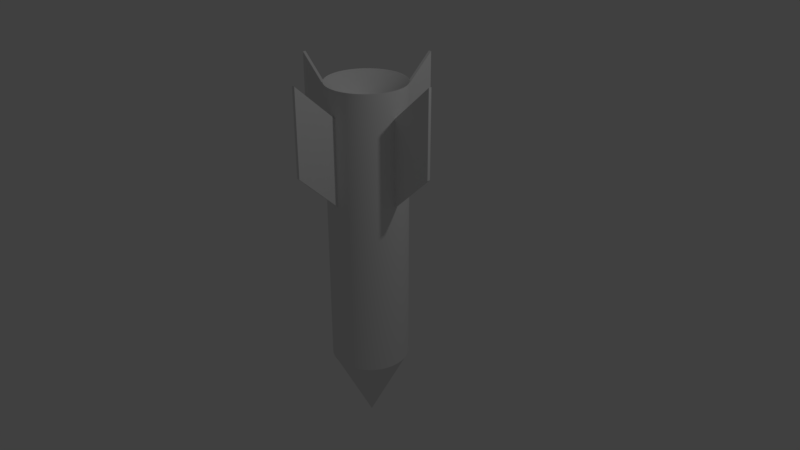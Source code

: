 # Source: missile.blend  (saved by Blender 2.79.0; exported with 4.5.12 LTS)
import bpy
from mathutils import Matrix  # noqa: F401  (used for matrix-valued properties, if any)

bpy.ops.wm.read_factory_settings(use_empty=True)
scene = bpy.context.scene
scene.name = 'Scene'

# ---- collections
col_collection_1 = bpy.data.collections.new('Collection 1'); scene.collection.children.link(col_collection_1)

# ---- world
world_world = bpy.data.worlds.new('World'); scene.world = world_world
world_world.color = (0.05088, 0.05088, 0.05088)
world_world.use_sun_shadow = False
world_world.sun_shadow_jitter_overblur = 0.0
world_world.cycles.sampling_method = 'MANUAL'

# ---- cameras
cam_camera = bpy.data.cameras.new('Camera')
cam_camera.clip_end = 100.0
cam_camera.lens = 35.0
cam_camera.sensor_width = 32.0
cam_camera.sensor_height = 18.0
cam_camera.ortho_scale = 7.314
cam_camera.dof.focus_distance = 0.0
cam_camera.dof.aperture_fstop = 128.0

# ---- lights
light_lamp = bpy.data.lights.new('Lamp', 'POINT')
light_lamp.transmission_factor = 0.0
light_lamp.cutoff_distance = 30.0
light_lamp.energy = 100.0
light_lamp.shadow_buffer_clip_start = 1.001
light_lamp.shadow_soft_size = 0.1
light_lamp.shadow_maximum_resolution = 0.006
light_lamp.use_absolute_resolution = True

# ---- meshes
me_cube_001 = bpy.data.meshes.new('Cube.001')
me_cube_001.from_pydata([(-0.3685, -1.0, -2.302), (-0.06776, -1.0, 0.02526), (-0.3685, 1.0, -2.302), (-0.06776, 1.0, 0.02526), (1.0, -1.0, -1.0), (1.0, -1.0, 1.0), (1.0, 1.0, -1.0), (1.0, 1.0, 1.0)], [], [(0, 1, 3, 2), (2, 3, 7, 6), (6, 7, 5, 4), (4, 5, 1, 0), (2, 6, 4, 0), (7, 3, 1, 5)])
me_cube_001.use_remesh_preserve_volume = False
me_cube_001.use_remesh_preserve_attributes = False
me_cube_001.use_mirror_vertex_groups = False
me_cube_001.update()
me_cone_001 = bpy.data.meshes.new('Cone.001')
me_cone_001.from_pydata([(0.0, 1.0, -1.0), (0.0, 0.0, 1.0), (0.01579, 0.9999, -1.0), (0.03157, 0.9995, -1.0), (0.04734, 0.9989, -1.0), (0.06311, 0.998, -1.0), (0.07885, 0.9969, -1.0), (0.09458, 0.9955, -1.0), (0.1103, 0.9939, -1.0), (0.126, 0.992, -1.0), (0.1416, 0.9899, -1.0), (0.1572, 0.9876, -1.0), (0.1728, 0.985, -1.0), (0.1883, 0.9821, -1.0), (0.2038, 0.979, -1.0), (0.2192, 0.9757, -1.0), (0.2346, 0.9721, -1.0), (0.2499, 0.9683, -1.0), (0.2652, 0.9642, -1.0), (0.2804, 0.9599, -1.0), (0.2955, 0.9554, -1.0), (0.3105, 0.9506, -1.0), (0.3255, 0.9455, -1.0), (0.3404, 0.9403, -1.0), (0.3552, 0.9348, -1.0), (0.3699, 0.9291, -1.0), (0.3845, 0.9231, -1.0), (0.399, 0.9169, -1.0), (0.4135, 0.9105, -1.0), (0.4278, 0.9039, -1.0), (0.442, 0.897, -1.0), (0.4561, 0.8899, -1.0), (0.4701, 0.8826, -1.0), (0.484, 0.8751, -1.0), (0.4977, 0.8673, -1.0), (0.5113, 0.8594, -1.0), (0.5249, 0.8512, -1.0), (0.5382, 0.8428, -1.0), (0.5515, 0.8342, -1.0), (0.5646, 0.8254, -1.0), (0.5775, 0.8164, -1.0), (0.5903, 0.8072, -1.0), (0.603, 0.7977, -1.0), (0.6155, 0.7881, -1.0), (0.6279, 0.7783, -1.0), (0.6401, 0.7683, -1.0), (0.6521, 0.7581, -1.0), (0.664, 0.7477, -1.0), (0.6758, 0.7371, -1.0), (0.6873, 0.7264, -1.0), (0.6987, 0.7154, -1.0), (0.7099, 0.7043, -1.0), (0.7209, 0.693, -1.0), (0.7318, 0.6815, -1.0), (0.7424, 0.6699, -1.0), (0.7529, 0.6581, -1.0), (0.7632, 0.6461, -1.0), (0.7733, 0.634, -1.0), (0.7832, 0.6217, -1.0), (0.793, 0.6093, -1.0), (0.8025, 0.5967, -1.0), (0.8118, 0.5839, -1.0), (0.8209, 0.5711, -1.0), (0.8298, 0.558, -1.0), (0.8385, 0.5449, -1.0), (0.847, 0.5316, -1.0), (0.8553, 0.5181, -1.0), (0.8634, 0.5046, -1.0), (0.8712, 0.4909, -1.0), (0.8789, 0.477, -1.0), (0.8863, 0.4631, -1.0), (0.8935, 0.4491, -1.0), (0.9005, 0.4349, -1.0), (0.9072, 0.4206, -1.0), (0.9138, 0.4063, -1.0), (0.9201, 0.3918, -1.0), (0.9261, 0.3772, -1.0), (0.932, 0.3625, -1.0), (0.9376, 0.3478, -1.0), (0.9429, 0.3329, -1.0), (0.9481, 0.318, -1.0), (0.953, 0.303, -1.0), (0.9577, 0.2879, -1.0), (0.9621, 0.2728, -1.0), (0.9663, 0.2575, -1.0), (0.9702, 0.2423, -1.0), (0.9739, 0.2269, -1.0), (0.9774, 0.2115, -1.0), (0.9806, 0.1961, -1.0), (0.9836, 0.1806, -1.0), (0.9863, 0.165, -1.0), (0.9888, 0.1494, -1.0), (0.991, 0.1338, -1.0), (0.993, 0.1181, -1.0), (0.9947, 0.1024, -1.0), (0.9962, 0.08672, -1.0), (0.9975, 0.07098, -1.0), (0.9985, 0.05523, -1.0), (0.9992, 0.03946, -1.0), (0.9997, 0.02368, -1.0), (1.0, 0.007894, -1.0), (1.0, -0.007892, -1.0), (0.9997, -0.02368, -1.0), (0.9992, -0.03946, -1.0), (0.9985, -0.05523, -1.0), (0.9975, -0.07098, -1.0), (0.9962, -0.08672, -1.0), (0.9947, -0.1024, -1.0), (0.993, -0.1181, -1.0), (0.991, -0.1338, -1.0), (0.9888, -0.1494, -1.0), (0.9863, -0.165, -1.0), (0.9836, -0.1806, -1.0), (0.9806, -0.1961, -1.0), (0.9774, -0.2115, -1.0), (0.9739, -0.2269, -1.0), (0.9702, -0.2423, -1.0), (0.9663, -0.2575, -1.0), (0.9621, -0.2728, -1.0), (0.9577, -0.2879, -1.0), (0.953, -0.303, -1.0), (0.9481, -0.318, -1.0), (0.9429, -0.3329, -1.0), (0.9376, -0.3478, -1.0), (0.932, -0.3625, -1.0), (0.9261, -0.3772, -1.0), (0.9201, -0.3918, -1.0), (0.9138, -0.4063, -1.0), (0.9072, -0.4206, -1.0), (0.9005, -0.4349, -1.0), (0.8935, -0.4491, -1.0), (0.8863, -0.4631, -1.0), (0.8789, -0.477, -1.0), (0.8712, -0.4909, -1.0), (0.8634, -0.5045, -1.0), (0.8553, -0.5181, -1.0), (0.847, -0.5316, -1.0), (0.8385, -0.5449, -1.0), (0.8298, -0.558, -1.0), (0.8209, -0.5711, -1.0), (0.8118, -0.5839, -1.0), (0.8025, -0.5967, -1.0), (0.793, -0.6093, -1.0), (0.7832, -0.6217, -1.0), (0.7733, -0.634, -1.0), (0.7632, -0.6461, -1.0), (0.7529, -0.6581, -1.0), (0.7424, -0.6699, -1.0), (0.7318, -0.6815, -1.0), (0.7209, -0.693, -1.0), (0.7099, -0.7043, -1.0), (0.6987, -0.7154, -1.0), (0.6873, -0.7264, -1.0), (0.6758, -0.7371, -1.0), (0.664, -0.7477, -1.0), (0.6521, -0.7581, -1.0), (0.6401, -0.7683, -1.0), (0.6279, -0.7783, -1.0), (0.6155, -0.7881, -1.0), (0.603, -0.7977, -1.0), (0.5903, -0.8072, -1.0), (0.5775, -0.8164, -1.0), (0.5646, -0.8254, -1.0), (0.5515, -0.8342, -1.0), (0.5382, -0.8428, -1.0), (0.5249, -0.8512, -1.0), (0.5114, -0.8594, -1.0), (0.4977, -0.8673, -1.0), (0.484, -0.8751, -1.0), (0.4701, -0.8826, -1.0), (0.4561, -0.8899, -1.0), (0.442, -0.897, -1.0), (0.4278, -0.9039, -1.0), (0.4135, -0.9105, -1.0), (0.399, -0.9169, -1.0), (0.3845, -0.9231, -1.0), (0.3699, -0.9291, -1.0), (0.3552, -0.9348, -1.0), (0.3404, -0.9403, -1.0), (0.3255, -0.9455, -1.0), (0.3105, -0.9506, -1.0), (0.2955, -0.9554, -1.0), (0.2804, -0.9599, -1.0), (0.2652, -0.9642, -1.0), (0.2499, -0.9683, -1.0), (0.2346, -0.9721, -1.0), (0.2192, -0.9757, -1.0), (0.2038, -0.979, -1.0), (0.1883, -0.9821, -1.0), (0.1728, -0.985, -1.0), (0.1572, -0.9876, -1.0), (0.1416, -0.9899, -1.0), (0.126, -0.992, -1.0), (0.1103, -0.9939, -1.0), (0.09458, -0.9955, -1.0), (0.07885, -0.9969, -1.0), (0.06311, -0.998, -1.0), (0.04735, -0.9989, -1.0), (0.03157, -0.9995, -1.0), (0.01579, -0.9999, -1.0), (2.058e-06, -1.0, -1.0), (-0.01578, -0.9999, -1.0), (-0.03157, -0.9995, -1.0), (-0.04734, -0.9989, -1.0), (-0.0631, -0.998, -1.0), (-0.07885, -0.9969, -1.0), (-0.09458, -0.9955, -1.0), (-0.1103, -0.9939, -1.0), (-0.126, -0.992, -1.0), (-0.1416, -0.9899, -1.0), (-0.1572, -0.9876, -1.0), (-0.1728, -0.985, -1.0), (-0.1883, -0.9821, -1.0), (-0.2038, -0.979, -1.0), (-0.2192, -0.9757, -1.0), (-0.2346, -0.9721, -1.0), (-0.2499, -0.9683, -1.0), (-0.2652, -0.9642, -1.0), (-0.2804, -0.9599, -1.0), (-0.2955, -0.9554, -1.0), (-0.3105, -0.9506, -1.0), (-0.3255, -0.9455, -1.0), (-0.3404, -0.9403, -1.0), (-0.3552, -0.9348, -1.0), (-0.3699, -0.9291, -1.0), (-0.3845, -0.9231, -1.0), (-0.399, -0.9169, -1.0), (-0.4135, -0.9105, -1.0), (-0.4278, -0.9039, -1.0), (-0.442, -0.897, -1.0), (-0.4561, -0.8899, -1.0), (-0.4701, -0.8826, -1.0), (-0.484, -0.8751, -1.0), (-0.4977, -0.8673, -1.0), (-0.5113, -0.8594, -1.0), (-0.5249, -0.8512, -1.0), (-0.5382, -0.8428, -1.0), (-0.5515, -0.8342, -1.0), (-0.5646, -0.8254, -1.0), (-0.5775, -0.8164, -1.0), (-0.5903, -0.8072, -1.0), (-0.603, -0.7977, -1.0), (-0.6155, -0.7881, -1.0), (-0.6279, -0.7783, -1.0), (-0.6401, -0.7683, -1.0), (-0.6521, -0.7581, -1.0), (-0.664, -0.7477, -1.0), (-0.6757, -0.7371, -1.0), (-0.6873, -0.7264, -1.0), (-0.6987, -0.7154, -1.0), (-0.7099, -0.7043, -1.0), (-0.7209, -0.693, -1.0), (-0.7318, -0.6816, -1.0), (-0.7424, -0.6699, -1.0), (-0.7529, -0.6581, -1.0), (-0.7632, -0.6461, -1.0), (-0.7733, -0.634, -1.0), (-0.7832, -0.6217, -1.0), (-0.793, -0.6093, -1.0), (-0.8025, -0.5967, -1.0), (-0.8118, -0.5839, -1.0), (-0.8209, -0.5711, -1.0), (-0.8298, -0.558, -1.0), (-0.8385, -0.5449, -1.0), (-0.847, -0.5316, -1.0), (-0.8553, -0.5181, -1.0), (-0.8634, -0.5046, -1.0), (-0.8712, -0.4909, -1.0), (-0.8789, -0.477, -1.0), (-0.8863, -0.4631, -1.0), (-0.8935, -0.4491, -1.0), (-0.9005, -0.4349, -1.0), (-0.9072, -0.4206, -1.0), (-0.9138, -0.4063, -1.0), (-0.9201, -0.3918, -1.0), (-0.9261, -0.3772, -1.0), (-0.932, -0.3625, -1.0), (-0.9376, -0.3478, -1.0), (-0.9429, -0.3329, -1.0), (-0.9481, -0.318, -1.0), (-0.953, -0.303, -1.0), (-0.9577, -0.2879, -1.0), (-0.9621, -0.2728, -1.0), (-0.9663, -0.2575, -1.0), (-0.9702, -0.2423, -1.0), (-0.9739, -0.2269, -1.0), (-0.9774, -0.2115, -1.0), (-0.9806, -0.1961, -1.0), (-0.9836, -0.1805, -1.0), (-0.9863, -0.165, -1.0), (-0.9888, -0.1494, -1.0), (-0.991, -0.1338, -1.0), (-0.993, -0.1181, -1.0), (-0.9947, -0.1024, -1.0), (-0.9962, -0.08671, -1.0), (-0.9975, -0.07097, -1.0), (-0.9985, -0.05522, -1.0), (-0.9992, -0.03945, -1.0), (-0.9997, -0.02367, -1.0), (-1.0, -0.007886, -1.0), (-1.0, 0.007901, -1.0), (-0.9997, 0.02369, -1.0), (-0.9992, 0.03947, -1.0), (-0.9985, 0.05523, -1.0), (-0.9975, 0.07099, -1.0), (-0.9962, 0.08673, -1.0), (-0.9947, 0.1024, -1.0), (-0.993, 0.1181, -1.0), (-0.991, 0.1338, -1.0), (-0.9888, 0.1494, -1.0), (-0.9863, 0.165, -1.0), (-0.9836, 0.1806, -1.0), (-0.9806, 0.1961, -1.0), (-0.9774, 0.2115, -1.0), (-0.9739, 0.2269, -1.0), (-0.9702, 0.2423, -1.0), (-0.9663, 0.2576, -1.0), (-0.9621, 0.2728, -1.0), (-0.9577, 0.2879, -1.0), (-0.953, 0.303, -1.0), (-0.9481, 0.318, -1.0), (-0.9429, 0.333, -1.0), (-0.9376, 0.3478, -1.0), (-0.932, 0.3626, -1.0), (-0.9261, 0.3772, -1.0), (-0.9201, 0.3918, -1.0), (-0.9138, 0.4063, -1.0), (-0.9072, 0.4206, -1.0), (-0.9005, 0.4349, -1.0), (-0.8935, 0.4491, -1.0), (-0.8863, 0.4631, -1.0), (-0.8789, 0.4771, -1.0), (-0.8712, 0.4909, -1.0), (-0.8634, 0.5046, -1.0), (-0.8553, 0.5181, -1.0), (-0.847, 0.5316, -1.0), (-0.8385, 0.5449, -1.0), (-0.8298, 0.558, -1.0), (-0.8209, 0.5711, -1.0), (-0.8118, 0.584, -1.0), (-0.8025, 0.5967, -1.0), (-0.7929, 0.6093, -1.0), (-0.7832, 0.6217, -1.0), (-0.7733, 0.634, -1.0), (-0.7632, 0.6462, -1.0), (-0.7529, 0.6581, -1.0), (-0.7424, 0.6699, -1.0), (-0.7318, 0.6816, -1.0), (-0.7209, 0.693, -1.0), (-0.7099, 0.7043, -1.0), (-0.6987, 0.7154, -1.0), (-0.6873, 0.7264, -1.0), (-0.6757, 0.7371, -1.0), (-0.664, 0.7477, -1.0), (-0.6521, 0.7581, -1.0), (-0.6401, 0.7683, -1.0), (-0.6279, 0.7783, -1.0), (-0.6155, 0.7881, -1.0), (-0.603, 0.7977, -1.0), (-0.5903, 0.8072, -1.0), (-0.5775, 0.8164, -1.0), (-0.5645, 0.8254, -1.0), (-0.5514, 0.8342, -1.0), (-0.5382, 0.8428, -1.0), (-0.5248, 0.8512, -1.0), (-0.5113, 0.8594, -1.0), (-0.4977, 0.8673, -1.0), (-0.4839, 0.8751, -1.0), (-0.4701, 0.8826, -1.0), (-0.4561, 0.8899, -1.0), (-0.442, 0.897, -1.0), (-0.4278, 0.9039, -1.0), (-0.4134, 0.9105, -1.0), (-0.399, 0.9169, -1.0), (-0.3845, 0.9231, -1.0), (-0.3699, 0.9291, -1.0), (-0.3551, 0.9348, -1.0), (-0.3403, 0.9403, -1.0), (-0.3255, 0.9456, -1.0), (-0.3105, 0.9506, -1.0), (-0.2954, 0.9554, -1.0), (-0.2803, 0.9599, -1.0), (-0.2651, 0.9642, -1.0), (-0.2499, 0.9683, -1.0), (-0.2346, 0.9721, -1.0), (-0.2192, 0.9757, -1.0), (-0.2038, 0.979, -1.0), (-0.1883, 0.9821, -1.0), (-0.1728, 0.985, -1.0), (-0.1572, 0.9876, -1.0), (-0.1416, 0.9899, -1.0), (-0.1259, 0.992, -1.0), (-0.1103, 0.9939, -1.0), (-0.09455, 0.9955, -1.0), (-0.07882, 0.9969, -1.0), (-0.06308, 0.998, -1.0), (-0.04731, 0.9989, -1.0), (-0.03154, 0.9995, -1.0), (-0.01576, 0.9999, -1.0)], [], [(0, 1, 2), (2, 1, 3), (3, 1, 4), (4, 1, 5), (5, 1, 6), (6, 1, 7), (7, 1, 8), (8, 1, 9), (9, 1, 10), (10, 1, 11), (11, 1, 12), (12, 1, 13), (13, 1, 14), (14, 1, 15), (15, 1, 16), (16, 1, 17), (17, 1, 18), (18, 1, 19), (19, 1, 20), (20, 1, 21), (21, 1, 22), (22, 1, 23), (23, 1, 24), (24, 1, 25), (25, 1, 26), (26, 1, 27), (27, 1, 28), (28, 1, 29), (29, 1, 30), (30, 1, 31), (31, 1, 32), (32, 1, 33), (33, 1, 34), (34, 1, 35), (35, 1, 36), (36, 1, 37), (37, 1, 38), (38, 1, 39), (39, 1, 40), (40, 1, 41), (41, 1, 42), (42, 1, 43), (43, 1, 44), (44, 1, 45), (45, 1, 46), (46, 1, 47), (47, 1, 48), (48, 1, 49), (49, 1, 50), (50, 1, 51), (51, 1, 52), (52, 1, 53), (53, 1, 54), (54, 1, 55), (55, 1, 56), (56, 1, 57), (57, 1, 58), (58, 1, 59), (59, 1, 60), (60, 1, 61), (61, 1, 62), (62, 1, 63), (63, 1, 64), (64, 1, 65), (65, 1, 66), (66, 1, 67), (67, 1, 68), (68, 1, 69), (69, 1, 70), (70, 1, 71), (71, 1, 72), (72, 1, 73), (73, 1, 74), (74, 1, 75), (75, 1, 76), (76, 1, 77), (77, 1, 78), (78, 1, 79), (79, 1, 80), (80, 1, 81), (81, 1, 82), (82, 1, 83), (83, 1, 84), (84, 1, 85), (85, 1, 86), (86, 1, 87), (87, 1, 88), (88, 1, 89), (89, 1, 90), (90, 1, 91), (91, 1, 92), (92, 1, 93), (93, 1, 94), (94, 1, 95), (95, 1, 96), (96, 1, 97), (97, 1, 98), (98, 1, 99), (99, 1, 100), (100, 1, 101), (101, 1, 102), (102, 1, 103), (103, 1, 104), (104, 1, 105), (105, 1, 106), (106, 1, 107), (107, 1, 108), (108, 1, 109), (109, 1, 110), (110, 1, 111), (111, 1, 112), (112, 1, 113), (113, 1, 114), (114, 1, 115), (115, 1, 116), (116, 1, 117), (117, 1, 118), (118, 1, 119), (119, 1, 120), (120, 1, 121), (121, 1, 122), (122, 1, 123), (123, 1, 124), (124, 1, 125), (125, 1, 126), (126, 1, 127), (127, 1, 128), (128, 1, 129), (129, 1, 130), (130, 1, 131), (131, 1, 132), (132, 1, 133), (133, 1, 134), (134, 1, 135), (135, 1, 136), (136, 1, 137), (137, 1, 138), (138, 1, 139), (139, 1, 140), (140, 1, 141), (141, 1, 142), (142, 1, 143), (143, 1, 144), (144, 1, 145), (145, 1, 146), (146, 1, 147), (147, 1, 148), (148, 1, 149), (149, 1, 150), (150, 1, 151), (151, 1, 152), (152, 1, 153), (153, 1, 154), (154, 1, 155), (155, 1, 156), (156, 1, 157), (157, 1, 158), (158, 1, 159), (159, 1, 160), (160, 1, 161), (161, 1, 162), (162, 1, 163), (163, 1, 164), (164, 1, 165), (165, 1, 166), (166, 1, 167), (167, 1, 168), (168, 1, 169), (169, 1, 170), (170, 1, 171), (171, 1, 172), (172, 1, 173), (173, 1, 174), (174, 1, 175), (175, 1, 176), (176, 1, 177), (177, 1, 178), (178, 1, 179), (179, 1, 180), (180, 1, 181), (181, 1, 182), (182, 1, 183), (183, 1, 184), (184, 1, 185), (185, 1, 186), (186, 1, 187), (187, 1, 188), (188, 1, 189), (189, 1, 190), (190, 1, 191), (191, 1, 192), (192, 1, 193), (193, 1, 194), (194, 1, 195), (195, 1, 196), (196, 1, 197), (197, 1, 198), (198, 1, 199), (199, 1, 200), (200, 1, 201), (201, 1, 202), (202, 1, 203), (203, 1, 204), (204, 1, 205), (205, 1, 206), (206, 1, 207), (207, 1, 208), (208, 1, 209), (209, 1, 210), (210, 1, 211), (211, 1, 212), (212, 1, 213), (213, 1, 214), (214, 1, 215), (215, 1, 216), (216, 1, 217), (217, 1, 218), (218, 1, 219), (219, 1, 220), (220, 1, 221), (221, 1, 222), (222, 1, 223), (223, 1, 224), (224, 1, 225), (225, 1, 226), (226, 1, 227), (227, 1, 228), (228, 1, 229), (229, 1, 230), (230, 1, 231), (231, 1, 232), (232, 1, 233), (233, 1, 234), (234, 1, 235), (235, 1, 236), (236, 1, 237), (237, 1, 238), (238, 1, 239), (239, 1, 240), (240, 1, 241), (241, 1, 242), (242, 1, 243), (243, 1, 244), (244, 1, 245), (245, 1, 246), (246, 1, 247), (247, 1, 248), (248, 1, 249), (249, 1, 250), (250, 1, 251), (251, 1, 252), (252, 1, 253), (253, 1, 254), (254, 1, 255), (255, 1, 256), (256, 1, 257), (257, 1, 258), (258, 1, 259), (259, 1, 260), (260, 1, 261), (261, 1, 262), (262, 1, 263), (263, 1, 264), (264, 1, 265), (265, 1, 266), (266, 1, 267), (267, 1, 268), (268, 1, 269), (269, 1, 270), (270, 1, 271), (271, 1, 272), (272, 1, 273), (273, 1, 274), (274, 1, 275), (275, 1, 276), (276, 1, 277), (277, 1, 278), (278, 1, 279), (279, 1, 280), (280, 1, 281), (281, 1, 282), (282, 1, 283), (283, 1, 284), (284, 1, 285), (285, 1, 286), (286, 1, 287), (287, 1, 288), (288, 1, 289), (289, 1, 290), (290, 1, 291), (291, 1, 292), (292, 1, 293), (293, 1, 294), (294, 1, 295), (295, 1, 296), (296, 1, 297), (297, 1, 298), (298, 1, 299), (299, 1, 300), (300, 1, 301), (301, 1, 302), (302, 1, 303), (303, 1, 304), (304, 1, 305), (305, 1, 306), (306, 1, 307), (307, 1, 308), (308, 1, 309), (309, 1, 310), (310, 1, 311), (311, 1, 312), (312, 1, 313), (313, 1, 314), (314, 1, 315), (315, 1, 316), (316, 1, 317), (317, 1, 318), (318, 1, 319), (319, 1, 320), (320, 1, 321), (321, 1, 322), (322, 1, 323), (323, 1, 324), (324, 1, 325), (325, 1, 326), (326, 1, 327), (327, 1, 328), (328, 1, 329), (329, 1, 330), (330, 1, 331), (331, 1, 332), (332, 1, 333), (333, 1, 334), (334, 1, 335), (335, 1, 336), (336, 1, 337), (337, 1, 338), (338, 1, 339), (339, 1, 340), (340, 1, 341), (341, 1, 342), (342, 1, 343), (343, 1, 344), (344, 1, 345), (345, 1, 346), (346, 1, 347), (347, 1, 348), (348, 1, 349), (349, 1, 350), (350, 1, 351), (351, 1, 352), (352, 1, 353), (353, 1, 354), (354, 1, 355), (355, 1, 356), (356, 1, 357), (357, 1, 358), (358, 1, 359), (359, 1, 360), (360, 1, 361), (361, 1, 362), (362, 1, 363), (363, 1, 364), (364, 1, 365), (365, 1, 366), (366, 1, 367), (367, 1, 368), (368, 1, 369), (369, 1, 370), (370, 1, 371), (371, 1, 372), (372, 1, 373), (373, 1, 374), (374, 1, 375), (375, 1, 376), (376, 1, 377), (377, 1, 378), (378, 1, 379), (379, 1, 380), (380, 1, 381), (381, 1, 382), (382, 1, 383), (383, 1, 384), (384, 1, 385), (385, 1, 386), (386, 1, 387), (387, 1, 388), (388, 1, 389), (389, 1, 390), (390, 1, 391), (391, 1, 392), (392, 1, 393), (393, 1, 394), (394, 1, 395), (395, 1, 396), (396, 1, 397), (397, 1, 398), (398, 1, 0), (0, 2, 3, 4, 5, 6, 7, 8, 9, 10, 11, 12, 13, 14, 15, 16, 17, 18, 19, 20, 21, 22, 23, 24, 25, 26, 27, 28, 29, 30, 31, 32, 33, 34, 35, 36, 37, 38, 39, 40, 41, 42, 43, 44, 45, 46, 47, 48, 49, 50, 51, 52, 53, 54, 55, 56, 57, 58, 59, 60, 61, 62, 63, 64, 65, 66, 67, 68, 69, 70, 71, 72, 73, 74, 75, 76, 77, 78, 79, 80, 81, 82, 83, 84, 85, 86, 87, 88, 89, 90, 91, 92, 93, 94, 95, 96, 97, 98, 99, 100, 101, 102, 103, 104, 105, 106, 107, 108, 109, 110, 111, 112, 113, 114, 115, 116, 117, 118, 119, 120, 121, 122, 123, 124, 125, 126, 127, 128, 129, 130, 131, 132, 133, 134, 135, 136, 137, 138, 139, 140, 141, 142, 143, 144, 145, 146, 147, 148, 149, 150, 151, 152, 153, 154, 155, 156, 157, 158, 159, 160, 161, 162, 163, 164, 165, 166, 167, 168, 169, 170, 171, 172, 173, 174, 175, 176, 177, 178, 179, 180, 181, 182, 183, 184, 185, 186, 187, 188, 189, 190, 191, 192, 193, 194, 195, 196, 197, 198, 199, 200, 201, 202, 203, 204, 205, 206, 207, 208, 209, 210, 211, 212, 213, 214, 215, 216, 217, 218, 219, 220, 221, 222, 223, 224, 225, 226, 227, 228, 229, 230, 231, 232, 233, 234, 235, 236, 237, 238, 239, 240, 241, 242, 243, 244, 245, 246, 247, 248, 249, 250, 251, 252, 253, 254, 255, 256, 257, 258, 259, 260, 261, 262, 263, 264, 265, 266, 267, 268, 269, 270, 271, 272, 273, 274, 275, 276, 277, 278, 279, 280, 281, 282, 283, 284, 285, 286, 287, 288, 289, 290, 291, 292, 293, 294, 295, 296, 297, 298, 299, 300, 301, 302, 303, 304, 305, 306, 307, 308, 309, 310, 311, 312, 313, 314, 315, 316, 317, 318, 319, 320, 321, 322, 323, 324, 325, 326, 327, 328, 329, 330, 331, 332, 333, 334, 335, 336, 337, 338, 339, 340, 341, 342, 343, 344, 345, 346, 347, 348, 349, 350, 351, 352, 353, 354, 355, 356, 357, 358, 359, 360, 361, 362, 363, 364, 365, 366, 367, 368, 369, 370, 371, 372, 373, 374, 375, 376, 377, 378, 379, 380, 381, 382, 383, 384, 385, 386, 387, 388, 389, 390, 391, 392, 393, 394, 395, 396, 397, 398)])
me_cone_001.use_remesh_preserve_volume = False
me_cone_001.use_remesh_preserve_attributes = False
me_cone_001.use_mirror_vertex_groups = False
me_cone_001.update()
me_cylinder = bpy.data.meshes.new('Cylinder')
me_cylinder.from_pydata([(0.0, 1.0, -1.0), (-1.351e-05, -0.7734, 0.5865), (0.01579, 0.9999, -1.0), (-0.01221, -0.7733, 0.5865), (0.03157, 0.9995, -1.0), (-0.02441, -0.773, 0.5865), (0.04734, 0.9989, -1.0), (-0.03661, -0.7725, 0.5865), (0.06311, 0.998, -1.0), (-0.0488, -0.7718, 0.5865), (0.07885, 0.9969, -1.0), (-0.06099, -0.771, 0.5865), (0.09458, 0.9955, -1.0), (-0.07315, -0.7699, 0.5865), (0.1103, 0.9939, -1.0), (-0.08529, -0.7687, 0.5865), (0.126, 0.992, -1.0), (-0.09741, -0.7672, 0.5865), (0.1416, 0.9899, -1.0), (-0.1095, -0.7656, 0.5865), (0.1572, 0.9876, -1.0), (-0.1216, -0.7638, 0.5865), (0.1728, 0.985, -1.0), (-0.1336, -0.7617, 0.5865), (0.1883, 0.9821, -1.0), (-0.1456, -0.7595, 0.5865), (0.2038, 0.979, -1.0), (-0.1576, -0.7571, 0.5865), (0.2192, 0.9757, -1.0), (-0.1695, -0.7546, 0.5865), (0.2346, 0.9721, -1.0), (-0.1814, -0.7518, 0.5865), (0.2499, 0.9683, -1.0), (-0.1933, -0.7488, 0.5865), (0.2652, 0.9642, -1.0), (-0.2051, -0.7457, 0.5865), (0.2804, 0.9599, -1.0), (-0.2168, -0.7424, 0.5865), (0.2955, 0.9554, -1.0), (-0.2285, -0.7388, 0.5865), (0.3105, 0.9506, -1.0), (-0.2401, -0.7351, 0.5865), (0.3255, 0.9455, -1.0), (-0.2517, -0.7313, 0.5865), (0.3404, 0.9403, -1.0), (-0.2632, -0.7272, 0.5865), (0.3552, 0.9348, -1.0), (-0.2747, -0.7229, 0.5865), (0.3699, 0.9291, -1.0), (-0.2861, -0.7185, 0.5865), (0.3845, 0.9231, -1.0), (-0.2974, -0.7139, 0.5865), (0.399, 0.9169, -1.0), (-0.3086, -0.7091, 0.5865), (0.4135, 0.9105, -1.0), (-0.3198, -0.7042, 0.5865), (0.4278, 0.9039, -1.0), (-0.3308, -0.699, 0.5865), (0.442, 0.897, -1.0), (-0.3418, -0.6937, 0.5865), (0.4561, 0.8899, -1.0), (-0.3527, -0.6882, 0.5865), (0.4701, 0.8826, -1.0), (-0.3636, -0.6826, 0.5865), (0.484, 0.8751, -1.0), (-0.3743, -0.6768, 0.5865), (0.4977, 0.8673, -1.0), (-0.3849, -0.6708, 0.5865), (0.5113, 0.8594, -1.0), (-0.3955, -0.6646, 0.5865), (0.5249, 0.8512, -1.0), (-0.4059, -0.6583, 0.5865), (0.5382, 0.8428, -1.0), (-0.4162, -0.6518, 0.5865), (0.5515, 0.8342, -1.0), (-0.4265, -0.6451, 0.5865), (0.5646, 0.8254, -1.0), (-0.4366, -0.6383, 0.5865), (0.5775, 0.8164, -1.0), (-0.4466, -0.6314, 0.5865), (0.5903, 0.8072, -1.0), (-0.4565, -0.6242, 0.5865), (0.603, 0.7977, -1.0), (-0.4663, -0.6169, 0.5865), (0.6155, 0.7881, -1.0), (-0.476, -0.6095, 0.5865), (0.6279, 0.7783, -1.0), (-0.4856, -0.6019, 0.5865), (0.6401, 0.7683, -1.0), (-0.495, -0.5942, 0.5865), (0.6521, 0.7581, -1.0), (-0.5043, -0.5863, 0.5865), (0.664, 0.7477, -1.0), (-0.5135, -0.5783, 0.5865), (0.6758, 0.7371, -1.0), (-0.5226, -0.5701, 0.5865), (0.6873, 0.7264, -1.0), (-0.5315, -0.5618, 0.5865), (0.6987, 0.7154, -1.0), (-0.5403, -0.5533, 0.5865), (0.7099, 0.7043, -1.0), (-0.549, -0.5447, 0.5865), (0.7209, 0.693, -1.0), (-0.5575, -0.536, 0.5865), (0.7318, 0.6815, -1.0), (-0.5659, -0.5271, 0.5865), (0.7424, 0.6699, -1.0), (-0.5742, -0.5181, 0.5865), (0.7529, 0.6581, -1.0), (-0.5823, -0.509, 0.5865), (0.7632, 0.6461, -1.0), (-0.5903, -0.4997, 0.5865), (0.7733, 0.634, -1.0), (-0.5981, -0.4903, 0.5865), (0.7832, 0.6217, -1.0), (-0.6057, -0.4808, 0.5865), (0.793, 0.6093, -1.0), (-0.6132, -0.4712, 0.5865), (0.8025, 0.5967, -1.0), (-0.6206, -0.4615, 0.5865), (0.8118, 0.5839, -1.0), (-0.6278, -0.4516, 0.5865), (0.8209, 0.5711, -1.0), (-0.6349, -0.4416, 0.5865), (0.8298, 0.558, -1.0), (-0.6418, -0.4316, 0.5865), (0.8385, 0.5449, -1.0), (-0.6485, -0.4214, 0.5865), (0.847, 0.5316, -1.0), (-0.6551, -0.4111, 0.5865), (0.8553, 0.5181, -1.0), (-0.6615, -0.4007, 0.5865), (0.8634, 0.5046, -1.0), (-0.6677, -0.3902, 0.5865), (0.8712, 0.4909, -1.0), (-0.6738, -0.3796, 0.5865), (0.8789, 0.477, -1.0), (-0.6797, -0.3689, 0.5865), (0.8863, 0.4631, -1.0), (-0.6854, -0.3582, 0.5865), (0.8935, 0.4491, -1.0), (-0.691, -0.3473, 0.5865), (0.9005, 0.4349, -1.0), (-0.6964, -0.3363, 0.5865), (0.9072, 0.4206, -1.0), (-0.7016, -0.3253, 0.5865), (0.9138, 0.4063, -1.0), (-0.7067, -0.3142, 0.5865), (0.9201, 0.3918, -1.0), (-0.7115, -0.303, 0.5865), (0.9261, 0.3772, -1.0), (-0.7162, -0.2917, 0.5865), (0.932, 0.3625, -1.0), (-0.7208, -0.2804, 0.5865), (0.9376, 0.3478, -1.0), (-0.7251, -0.269, 0.5865), (0.9429, 0.3329, -1.0), (-0.7292, -0.2575, 0.5865), (0.9481, 0.318, -1.0), (-0.7332, -0.2459, 0.5865), (0.953, 0.303, -1.0), (-0.737, -0.2343, 0.5865), (0.9577, 0.2879, -1.0), (-0.7406, -0.2227, 0.5865), (0.9621, 0.2728, -1.0), (-0.744, -0.211, 0.5865), (0.9663, 0.2575, -1.0), (-0.7473, -0.1992, 0.5865), (0.9702, 0.2423, -1.0), (-0.7503, -0.1874, 0.5865), (0.9739, 0.2269, -1.0), (-0.7532, -0.1755, 0.5865), (0.9774, 0.2115, -1.0), (-0.7559, -0.1636, 0.5865), (0.9806, 0.1961, -1.0), (-0.7584, -0.1516, 0.5865), (0.9836, 0.1806, -1.0), (-0.7607, -0.1396, 0.5865), (0.9863, 0.165, -1.0), (-0.7628, -0.1276, 0.5865), (0.9888, 0.1494, -1.0), (-0.7647, -0.1156, 0.5865), (0.991, 0.1338, -1.0), (-0.7664, -0.1035, 0.5865), (0.993, 0.1181, -1.0), (-0.768, -0.09136, 0.5865), (0.9947, 0.1024, -1.0), (-0.7693, -0.07922, 0.5865), (0.9962, 0.08672, -1.0), (-0.7705, -0.06707, 0.5865), (0.9975, 0.07098, -1.0), (-0.7714, -0.0549, 0.5865), (0.9985, 0.05523, -1.0), (-0.7722, -0.04271, 0.5865), (0.9992, 0.03946, -1.0), (-0.7728, -0.03052, 0.5865), (0.9997, 0.02368, -1.0), (-0.7732, -0.01831, 0.5865), (1.0, 0.007894, -1.0), (-0.7733, -0.006103, 0.5865), (1.0, -0.007892, -1.0), (-0.7733, 0.006102, 0.5865), (0.9997, -0.02368, -1.0), (-0.7732, 0.01831, 0.5865), (0.9992, -0.03946, -1.0), (-0.7728, 0.03051, 0.5865), (0.9985, -0.05523, -1.0), (-0.7722, 0.04271, 0.5865), (0.9975, -0.07098, -1.0), (-0.7714, 0.05489, 0.5865), (0.9962, -0.08672, -1.0), (-0.7705, 0.06706, 0.5865), (0.9947, -0.1024, -1.0), (-0.7693, 0.07922, 0.5865), (0.993, -0.1181, -1.0), (-0.768, 0.09135, 0.5865), (0.991, -0.1338, -1.0), (-0.7664, 0.1035, 0.5865), (0.9888, -0.1494, -1.0), (-0.7647, 0.1156, 0.5865), (0.9863, -0.165, -1.0), (-0.7628, 0.1276, 0.5865), (0.9836, -0.1806, -1.0), (-0.7607, 0.1396, 0.5865), (0.9806, -0.1961, -1.0), (-0.7584, 0.1516, 0.5865), (0.9774, -0.2115, -1.0), (-0.7559, 0.1636, 0.5865), (0.9739, -0.2269, -1.0), (-0.7532, 0.1755, 0.5865), (0.9702, -0.2423, -1.0), (-0.7503, 0.1874, 0.5865), (0.9663, -0.2575, -1.0), (-0.7473, 0.1992, 0.5865), (0.9621, -0.2728, -1.0), (-0.744, 0.211, 0.5865), (0.9577, -0.2879, -1.0), (-0.7406, 0.2227, 0.5865), (0.953, -0.303, -1.0), (-0.737, 0.2343, 0.5865), (0.9481, -0.318, -1.0), (-0.7332, 0.2459, 0.5865), (0.9429, -0.3329, -1.0), (-0.7292, 0.2575, 0.5865), (0.9376, -0.3478, -1.0), (-0.7251, 0.269, 0.5865), (0.932, -0.3625, -1.0), (-0.7208, 0.2804, 0.5865), (0.9261, -0.3772, -1.0), (-0.7162, 0.2917, 0.5865), (0.9201, -0.3918, -1.0), (-0.7115, 0.303, 0.5865), (0.9138, -0.4063, -1.0), (-0.7067, 0.3142, 0.5865), (0.9072, -0.4206, -1.0), (-0.7016, 0.3253, 0.5865), (0.9005, -0.4349, -1.0), (-0.6964, 0.3363, 0.5865), (0.8935, -0.4491, -1.0), (-0.691, 0.3473, 0.5865), (0.8863, -0.4631, -1.0), (-0.6854, 0.3582, 0.5865), (0.8789, -0.477, -1.0), (-0.6797, 0.3689, 0.5865), (0.8712, -0.4909, -1.0), (-0.6738, 0.3796, 0.5865), (0.8634, -0.5045, -1.0), (-0.6677, 0.3902, 0.5865), (0.8553, -0.5181, -1.0), (-0.6615, 0.4007, 0.5865), (0.847, -0.5316, -1.0), (-0.6551, 0.4111, 0.5865), (0.8385, -0.5449, -1.0), (-0.6485, 0.4214, 0.5865), (0.8298, -0.558, -1.0), (-0.6418, 0.4316, 0.5865), (0.8209, -0.5711, -1.0), (-0.6349, 0.4416, 0.5865), (0.8118, -0.5839, -1.0), (-0.6278, 0.4516, 0.5865), (0.8025, -0.5967, -1.0), (-0.6206, 0.4615, 0.5865), (0.793, -0.6093, -1.0), (-0.6132, 0.4712, 0.5865), (0.7832, -0.6217, -1.0), (-0.6057, 0.4808, 0.5865), (0.7733, -0.634, -1.0), (-0.5981, 0.4903, 0.5865), (0.7632, -0.6461, -1.0), (-0.5903, 0.4997, 0.5865), (0.7529, -0.6581, -1.0), (-0.5823, 0.509, 0.5865), (0.7424, -0.6699, -1.0), (-0.5742, 0.5181, 0.5865), (0.7318, -0.6815, -1.0), (-0.5659, 0.5271, 0.5865), (0.7209, -0.693, -1.0), (-0.5575, 0.536, 0.5865), (0.7099, -0.7043, -1.0), (-0.549, 0.5447, 0.5865), (0.6987, -0.7154, -1.0), (-0.5403, 0.5533, 0.5865), (0.6873, -0.7264, -1.0), (-0.5315, 0.5618, 0.5865), (0.6758, -0.7371, -1.0), (-0.5226, 0.5701, 0.5865), (0.664, -0.7477, -1.0), (-0.5135, 0.5783, 0.5865), (0.6521, -0.7581, -1.0), (-0.5044, 0.5863, 0.5865), (0.6401, -0.7683, -1.0), (-0.495, 0.5942, 0.5865), (0.6279, -0.7783, -1.0), (-0.4856, 0.6019, 0.5865), (0.6155, -0.7881, -1.0), (-0.476, 0.6095, 0.5865), (0.603, -0.7977, -1.0), (-0.4663, 0.6169, 0.5865), (0.5903, -0.8072, -1.0), (-0.4565, 0.6242, 0.5865), (0.5775, -0.8164, -1.0), (-0.4466, 0.6314, 0.5865), (0.5646, -0.8254, -1.0), (-0.4366, 0.6383, 0.5865), (0.5515, -0.8342, -1.0), (-0.4265, 0.6451, 0.5865), (0.5382, -0.8428, -1.0), (-0.4162, 0.6518, 0.5865), (0.5249, -0.8512, -1.0), (-0.4059, 0.6583, 0.5865), (0.5114, -0.8594, -1.0), (-0.3955, 0.6646, 0.5865), (0.4977, -0.8673, -1.0), (-0.3849, 0.6708, 0.5865), (0.484, -0.8751, -1.0), (-0.3743, 0.6768, 0.5865), (0.4701, -0.8826, -1.0), (-0.3636, 0.6826, 0.5865), (0.4561, -0.8899, -1.0), (-0.3527, 0.6882, 0.5865), (0.442, -0.897, -1.0), (-0.3418, 0.6937, 0.5865), (0.4278, -0.9039, -1.0), (-0.3308, 0.699, 0.5865), (0.4135, -0.9105, -1.0), (-0.3198, 0.7042, 0.5865), (0.399, -0.9169, -1.0), (-0.3086, 0.7091, 0.5865), (0.3845, -0.9231, -1.0), (-0.2974, 0.7139, 0.5865), (0.3699, -0.9291, -1.0), (-0.2861, 0.7185, 0.5865), (0.3552, -0.9348, -1.0), (-0.2747, 0.7229, 0.5865), (0.3404, -0.9403, -1.0), (-0.2632, 0.7272, 0.5865), (0.3255, -0.9455, -1.0), (-0.2517, 0.7313, 0.5865), (0.3105, -0.9506, -1.0), (-0.2401, 0.7351, 0.5865), (0.2955, -0.9554, -1.0), (-0.2285, 0.7388, 0.5865), (0.2804, -0.9599, -1.0), (-0.2168, 0.7424, 0.5865), (0.2652, -0.9642, -1.0), (-0.2051, 0.7457, 0.5865), (0.2499, -0.9683, -1.0), (-0.1933, 0.7488, 0.5865), (0.2346, -0.9721, -1.0), (-0.1814, 0.7518, 0.5865), (0.2192, -0.9757, -1.0), (-0.1695, 0.7546, 0.5865), (0.2038, -0.979, -1.0), (-0.1576, 0.7571, 0.5865), (0.1883, -0.9821, -1.0), (-0.1456, 0.7595, 0.5865), (0.1728, -0.985, -1.0), (-0.1336, 0.7617, 0.5865), (0.1572, -0.9876, -1.0), (-0.1216, 0.7638, 0.5865), (0.1416, -0.9899, -1.0), (-0.1095, 0.7656, 0.5865), (0.126, -0.992, -1.0), (-0.09741, 0.7672, 0.5865), (0.1103, -0.9939, -1.0), (-0.08529, 0.7687, 0.5865), (0.09458, -0.9955, -1.0), (-0.07315, 0.7699, 0.5865), (0.07885, -0.9969, -1.0), (-0.06098, 0.771, 0.5865), (0.06311, -0.998, -1.0), (-0.04881, 0.7718, 0.5865), (0.04735, -0.9989, -1.0), (-0.03662, 0.7725, 0.5865), (0.03157, -0.9995, -1.0), (-0.02442, 0.773, 0.5865), (0.01579, -0.9999, -1.0), (-0.01221, 0.7733, 0.5865), (2.058e-06, -1.0, -1.0), (-1.29e-06, 0.7734, 0.5865), (-0.01578, -0.9999, -1.0), (0.01221, 0.7733, 0.5865), (-0.03157, -0.9995, -1.0), (0.02441, 0.773, 0.5865), (-0.04734, -0.9989, -1.0), (0.03661, 0.7725, 0.5865), (-0.0631, -0.998, -1.0), (0.0488, 0.7718, 0.5865), (-0.07885, -0.9969, -1.0), (0.06098, 0.771, 0.5865), (-0.09458, -0.9955, -1.0), (0.07314, 0.7699, 0.5865), (-0.1103, -0.9939, -1.0), (0.08529, 0.7687, 0.5865), (-0.126, -0.992, -1.0), (0.09741, 0.7672, 0.5865), (-0.1416, -0.9899, -1.0), (0.1095, 0.7656, 0.5865), (-0.1572, -0.9876, -1.0), (0.1216, 0.7638, 0.5865), (-0.1728, -0.985, -1.0), (0.1336, 0.7617, 0.5865), (-0.1883, -0.9821, -1.0), (0.1456, 0.7595, 0.5865), (-0.2038, -0.979, -1.0), (0.1576, 0.7571, 0.5865), (-0.2192, -0.9757, -1.0), (0.1695, 0.7546, 0.5865), (-0.2346, -0.9721, -1.0), (0.1814, 0.7518, 0.5865), (-0.2499, -0.9683, -1.0), (0.1933, 0.7488, 0.5865), (-0.2652, -0.9642, -1.0), (0.2051, 0.7457, 0.5865), (-0.2804, -0.9599, -1.0), (0.2168, 0.7424, 0.5865), (-0.2955, -0.9554, -1.0), (0.2285, 0.7388, 0.5865), (-0.3105, -0.9506, -1.0), (0.2401, 0.7351, 0.5865), (-0.3255, -0.9455, -1.0), (0.2517, 0.7313, 0.5865), (-0.3404, -0.9403, -1.0), (0.2632, 0.7272, 0.5865), (-0.3552, -0.9348, -1.0), (0.2747, 0.7229, 0.5865), (-0.3699, -0.9291, -1.0), (0.2861, 0.7185, 0.5865), (-0.3845, -0.9231, -1.0), (0.2974, 0.7139, 0.5865), (-0.399, -0.9169, -1.0), (0.3086, 0.7091, 0.5865), (-0.4135, -0.9105, -1.0), (0.3198, 0.7042, 0.5865), (-0.4278, -0.9039, -1.0), (0.3308, 0.699, 0.5865), (-0.442, -0.897, -1.0), (0.3418, 0.6937, 0.5865), (-0.4561, -0.8899, -1.0), (0.3527, 0.6882, 0.5865), (-0.4701, -0.8826, -1.0), (0.3636, 0.6826, 0.5865), (-0.484, -0.8751, -1.0), (0.3743, 0.6768, 0.5865), (-0.4977, -0.8673, -1.0), (0.3849, 0.6708, 0.5865), (-0.5113, -0.8594, -1.0), (0.3955, 0.6646, 0.5865), (-0.5249, -0.8512, -1.0), (0.4059, 0.6583, 0.5865), (-0.5382, -0.8428, -1.0), (0.4162, 0.6518, 0.5865), (-0.5515, -0.8342, -1.0), (0.4265, 0.6451, 0.5865), (-0.5646, -0.8254, -1.0), (0.4366, 0.6383, 0.5865), (-0.5775, -0.8164, -1.0), (0.4466, 0.6314, 0.5865), (-0.5903, -0.8072, -1.0), (0.4565, 0.6242, 0.5865), (-0.603, -0.7977, -1.0), (0.4663, 0.6169, 0.5865), (-0.6155, -0.7881, -1.0), (0.476, 0.6095, 0.5865), (-0.6279, -0.7783, -1.0), (0.4856, 0.6019, 0.5865), (-0.6401, -0.7683, -1.0), (0.495, 0.5942, 0.5865), (-0.6521, -0.7581, -1.0), (0.5043, 0.5863, 0.5865), (-0.664, -0.7477, -1.0), (0.5135, 0.5783, 0.5865), (-0.6757, -0.7371, -1.0), (0.5226, 0.5701, 0.5865), (-0.6873, -0.7264, -1.0), (0.5315, 0.5618, 0.5865), (-0.6987, -0.7154, -1.0), (0.5403, 0.5533, 0.5865), (-0.7099, -0.7043, -1.0), (0.549, 0.5447, 0.5865), (-0.7209, -0.693, -1.0), (0.5575, 0.536, 0.5865), (-0.7318, -0.6816, -1.0), (0.5659, 0.5271, 0.5865), (-0.7424, -0.6699, -1.0), (0.5742, 0.5181, 0.5865), (-0.7529, -0.6581, -1.0), (0.5823, 0.509, 0.5865), (-0.7632, -0.6461, -1.0), (0.5902, 0.4997, 0.5865), (-0.7733, -0.634, -1.0), (0.5981, 0.4903, 0.5865), (-0.7832, -0.6217, -1.0), (0.6057, 0.4808, 0.5865), (-0.793, -0.6093, -1.0), (0.6132, 0.4712, 0.5865), (-0.8025, -0.5967, -1.0), (0.6206, 0.4615, 0.5865), (-0.8118, -0.5839, -1.0), (0.6278, 0.4516, 0.5865), (-0.8209, -0.5711, -1.0), (0.6349, 0.4416, 0.5865), (-0.8298, -0.558, -1.0), (0.6418, 0.4316, 0.5865), (-0.8385, -0.5449, -1.0), (0.6485, 0.4214, 0.5865), (-0.847, -0.5316, -1.0), (0.6551, 0.4111, 0.5865), (-0.8553, -0.5181, -1.0), (0.6615, 0.4007, 0.5865), (-0.8634, -0.5046, -1.0), (0.6677, 0.3902, 0.5865), (-0.8712, -0.4909, -1.0), (0.6738, 0.3796, 0.5865), (-0.8789, -0.477, -1.0), (0.6797, 0.3689, 0.5865), (-0.8863, -0.4631, -1.0), (0.6854, 0.3582, 0.5865), (-0.8935, -0.4491, -1.0), (0.691, 0.3473, 0.5865), (-0.9005, -0.4349, -1.0), (0.6964, 0.3363, 0.5865), (-0.9072, -0.4206, -1.0), (0.7016, 0.3253, 0.5865), (-0.9138, -0.4063, -1.0), (0.7067, 0.3142, 0.5865), (-0.9201, -0.3918, -1.0), (0.7115, 0.303, 0.5865), (-0.9261, -0.3772, -1.0), (0.7162, 0.2917, 0.5865), (-0.932, -0.3625, -1.0), (0.7208, 0.2804, 0.5865), (-0.9376, -0.3478, -1.0), (0.7251, 0.269, 0.5865), (-0.9429, -0.3329, -1.0), (0.7292, 0.2575, 0.5865), (-0.9481, -0.318, -1.0), (0.7332, 0.2459, 0.5865), (-0.953, -0.303, -1.0), (0.737, 0.2343, 0.5865), (-0.9577, -0.2879, -1.0), (0.7406, 0.2227, 0.5865), (-0.9621, -0.2728, -1.0), (0.744, 0.2109, 0.5865), (-0.9663, -0.2575, -1.0), (0.7473, 0.1992, 0.5865), (-0.9702, -0.2423, -1.0), (0.7503, 0.1874, 0.5865), (-0.9739, -0.2269, -1.0), (0.7532, 0.1755, 0.5865), (-0.9774, -0.2115, -1.0), (0.7559, 0.1636, 0.5865), (-0.9806, -0.1961, -1.0), (0.7584, 0.1516, 0.5865), (-0.9836, -0.1805, -1.0), (0.7607, 0.1396, 0.5865), (-0.9863, -0.165, -1.0), (0.7628, 0.1276, 0.5865), (-0.9888, -0.1494, -1.0), (0.7647, 0.1155, 0.5865), (-0.991, -0.1338, -1.0), (0.7664, 0.1035, 0.5865), (-0.993, -0.1181, -1.0), (0.768, 0.09135, 0.5865), (-0.9947, -0.1024, -1.0), (0.7693, 0.07922, 0.5865), (-0.9962, -0.08671, -1.0), (0.7705, 0.06706, 0.5865), (-0.9975, -0.07097, -1.0), (0.7714, 0.05489, 0.5865), (-0.9985, -0.05522, -1.0), (0.7722, 0.04271, 0.5865), (-0.9992, -0.03945, -1.0), (0.7728, 0.03051, 0.5865), (-0.9997, -0.02367, -1.0), (0.7732, 0.0183, 0.5865), (-1.0, -0.007886, -1.0), (0.7733, 0.006098, 0.5865), (-1.0, 0.007901, -1.0), (0.7733, -0.00611, 0.5865), (-0.9997, 0.02369, -1.0), (0.7732, -0.01832, 0.5865), (-0.9992, 0.03947, -1.0), (0.7728, -0.03052, 0.5865), (-0.9985, 0.05523, -1.0), (0.7722, -0.04272, 0.5865), (-0.9975, 0.07099, -1.0), (0.7714, -0.0549, 0.5865), (-0.9962, 0.08673, -1.0), (0.7705, -0.06708, 0.5865), (-0.9947, 0.1024, -1.0), (0.7693, -0.07923, 0.5865), (-0.993, 0.1181, -1.0), (0.768, -0.09136, 0.5865), (-0.991, 0.1338, -1.0), (0.7664, -0.1035, 0.5865), (-0.9888, 0.1494, -1.0), (0.7647, -0.1156, 0.5865), (-0.9863, 0.165, -1.0), (0.7628, -0.1276, 0.5865), (-0.9836, 0.1806, -1.0), (0.7607, -0.1396, 0.5865), (-0.9806, 0.1961, -1.0), (0.7584, -0.1516, 0.5865), (-0.9774, 0.2115, -1.0), (0.7559, -0.1636, 0.5865), (-0.9739, 0.2269, -1.0), (0.7532, -0.1755, 0.5865), (-0.9702, 0.2423, -1.0), (0.7503, -0.1874, 0.5865), (-0.9663, 0.2576, -1.0), (0.7473, -0.1992, 0.5865), (-0.9621, 0.2728, -1.0), (0.744, -0.211, 0.5865), (-0.9577, 0.2879, -1.0), (0.7406, -0.2227, 0.5865), (-0.953, 0.303, -1.0), (0.737, -0.2343, 0.5865), (-0.9481, 0.318, -1.0), (0.7332, -0.2459, 0.5865), (-0.9429, 0.333, -1.0), (0.7292, -0.2575, 0.5865), (-0.9376, 0.3478, -1.0), (0.7251, -0.269, 0.5865), (-0.932, 0.3626, -1.0), (0.7208, -0.2804, 0.5865), (-0.9261, 0.3772, -1.0), (0.7162, -0.2917, 0.5865), (-0.9201, 0.3918, -1.0), (0.7115, -0.303, 0.5865), (-0.9138, 0.4063, -1.0), (0.7067, -0.3142, 0.5865), (-0.9072, 0.4206, -1.0), (0.7016, -0.3253, 0.5865), (-0.9005, 0.4349, -1.0), (0.6964, -0.3363, 0.5865), (-0.8935, 0.4491, -1.0), (0.691, -0.3473, 0.5865), (-0.8863, 0.4631, -1.0), (0.6854, -0.3582, 0.5865), (-0.8789, 0.4771, -1.0), (0.6797, -0.3689, 0.5865), (-0.8712, 0.4909, -1.0), (0.6738, -0.3796, 0.5865), (-0.8634, 0.5046, -1.0), (0.6677, -0.3902, 0.5865), (-0.8553, 0.5181, -1.0), (0.6615, -0.4007, 0.5865), (-0.847, 0.5316, -1.0), (0.6551, -0.4111, 0.5865), (-0.8385, 0.5449, -1.0), (0.6485, -0.4214, 0.5865), (-0.8298, 0.558, -1.0), (0.6418, -0.4316, 0.5865), (-0.8209, 0.5711, -1.0), (0.6349, -0.4417, 0.5865), (-0.8118, 0.584, -1.0), (0.6278, -0.4516, 0.5865), (-0.8025, 0.5967, -1.0), (0.6206, -0.4615, 0.5865), (-0.7929, 0.6093, -1.0), (0.6132, -0.4712, 0.5865), (-0.7832, 0.6217, -1.0), (0.6057, -0.4808, 0.5865), (-0.7733, 0.634, -1.0), (0.5981, -0.4903, 0.5865), (-0.7632, 0.6462, -1.0), (0.5902, -0.4997, 0.5865), (-0.7529, 0.6581, -1.0), (0.5823, -0.509, 0.5865), (-0.7424, 0.6699, -1.0), (0.5742, -0.5181, 0.5865), (-0.7318, 0.6816, -1.0), (0.5659, -0.5271, 0.5865), (-0.7209, 0.693, -1.0), (0.5575, -0.536, 0.5865), (-0.7099, 0.7043, -1.0), (0.549, -0.5447, 0.5865), (-0.6987, 0.7154, -1.0), (0.5403, -0.5533, 0.5865), (-0.6873, 0.7264, -1.0), (0.5315, -0.5618, 0.5865), (-0.6757, 0.7371, -1.0), (0.5226, -0.5701, 0.5865), (-0.664, 0.7477, -1.0), (0.5135, -0.5783, 0.5865), (-0.6521, 0.7581, -1.0), (0.5043, -0.5863, 0.5865), (-0.6401, 0.7683, -1.0), (0.495, -0.5942, 0.5865), (-0.6279, 0.7783, -1.0), (0.4856, -0.6019, 0.5865), (-0.6155, 0.7881, -1.0), (0.476, -0.6095, 0.5865), (-0.603, 0.7977, -1.0), (0.4663, -0.617, 0.5865), (-0.5903, 0.8072, -1.0), (0.4565, -0.6242, 0.5865), (-0.5775, 0.8164, -1.0), (0.4466, -0.6314, 0.5865), (-0.5645, 0.8254, -1.0), (0.4366, -0.6383, 0.5865), (-0.5514, 0.8342, -1.0), (0.4265, -0.6452, 0.5865), (-0.5382, 0.8428, -1.0), (0.4162, -0.6518, 0.5865), (-0.5248, 0.8512, -1.0), (0.4059, -0.6583, 0.5865), (-0.5113, 0.8594, -1.0), (0.3954, -0.6646, 0.5865), (-0.4977, 0.8673, -1.0), (0.3849, -0.6708, 0.5865), (-0.4839, 0.8751, -1.0), (0.3743, -0.6768, 0.5865), (-0.4701, 0.8826, -1.0), (0.3635, -0.6826, 0.5865), (-0.4561, 0.8899, -1.0), (0.3527, -0.6883, 0.5865), (-0.442, 0.897, -1.0), (0.3418, -0.6937, 0.5865), (-0.4278, 0.9039, -1.0), (0.3308, -0.699, 0.5865), (-0.4134, 0.9105, -1.0), (0.3197, -0.7042, 0.5865), (-0.399, 0.9169, -1.0), (0.3086, -0.7091, 0.5865), (-0.3845, 0.9231, -1.0), (0.2973, -0.7139, 0.5865), (-0.3699, 0.9291, -1.0), (0.286, -0.7185, 0.5865), (-0.3551, 0.9348, -1.0), (0.2747, -0.723, 0.5865), (-0.3403, 0.9403, -1.0), (0.2632, -0.7272, 0.5865), (-0.3255, 0.9456, -1.0), (0.2517, -0.7313, 0.5865), (-0.3105, 0.9506, -1.0), (0.2401, -0.7351, 0.5865), (-0.2954, 0.9554, -1.0), (0.2285, -0.7388, 0.5865), (-0.2803, 0.9599, -1.0), (0.2168, -0.7424, 0.5865), (-0.2651, 0.9642, -1.0), (0.2051, -0.7457, 0.5865), (-0.2499, 0.9683, -1.0), (0.1933, -0.7488, 0.5865), (-0.2346, 0.9721, -1.0), (0.1814, -0.7518, 0.5865), (-0.2192, 0.9757, -1.0), (0.1695, -0.7546, 0.5865), (-0.2038, 0.979, -1.0), (0.1576, -0.7571, 0.5865), (-0.1883, 0.9821, -1.0), (0.1456, -0.7595, 0.5865), (-0.1728, 0.985, -1.0), (0.1336, -0.7617, 0.5865), (-0.1572, 0.9876, -1.0), (0.1216, -0.7638, 0.5865), (-0.1416, 0.9899, -1.0), (0.1095, -0.7656, 0.5865), (-0.1259, 0.992, -1.0), (0.09739, -0.7672, 0.5865), (-0.1103, 0.9939, -1.0), (0.08527, -0.7687, 0.5865), (-0.09455, 0.9955, -1.0), (0.07312, -0.7699, 0.5865), (-0.07882, 0.9969, -1.0), (0.06096, -0.771, 0.5865), (-0.06308, 0.998, -1.0), (0.04878, -0.7718, 0.5865), (-0.04731, 0.9989, -1.0), (0.03659, -0.7725, 0.5865), (-0.03154, 0.9995, -1.0), (0.02439, -0.773, 0.5865), (-0.01576, 0.9999, -1.0), (0.0122, -0.7733, 0.5865), (0.01579, 0.9999, 1.0), (0.0, 1.0, 1.0), (0.03157, 0.9995, 1.0), (0.04734, 0.9989, 1.0), (0.06311, 0.998, 1.0), (0.07885, 0.9969, 1.0), (0.09458, 0.9955, 1.0), (0.1103, 0.9939, 1.0), (0.126, 0.992, 1.0), (0.1416, 0.9899, 1.0), (0.1572, 0.9876, 1.0), (0.1728, 0.985, 1.0), (0.1883, 0.9821, 1.0), (0.2038, 0.979, 1.0), (0.2192, 0.9757, 1.0), (0.2346, 0.9721, 1.0), (0.2499, 0.9683, 1.0), (0.2652, 0.9642, 1.0), (0.2804, 0.9599, 1.0), (0.2955, 0.9554, 1.0), (0.3105, 0.9506, 1.0), (0.3255, 0.9455, 1.0), (0.3404, 0.9403, 1.0), (0.3552, 0.9348, 1.0), (0.3699, 0.9291, 1.0), (0.3845, 0.9231, 1.0), (0.399, 0.9169, 1.0), (0.4135, 0.9105, 1.0), (0.4278, 0.9039, 1.0), (0.442, 0.897, 1.0), (0.4561, 0.8899, 1.0), (0.4701, 0.8826, 1.0), (0.484, 0.8751, 1.0), (0.4977, 0.8673, 1.0), (0.5113, 0.8594, 1.0), (0.5249, 0.8512, 1.0), (0.5382, 0.8428, 1.0), (0.5515, 0.8342, 1.0), (0.5646, 0.8254, 1.0), (0.5775, 0.8164, 1.0), (0.5903, 0.8072, 1.0), (0.603, 0.7977, 1.0), (0.6155, 0.7881, 1.0), (0.6279, 0.7783, 1.0), (0.6401, 0.7683, 1.0), (0.6521, 0.7581, 1.0), (0.664, 0.7477, 1.0), (0.6758, 0.7371, 1.0), (0.6873, 0.7264, 1.0), (0.6987, 0.7154, 1.0), (0.7099, 0.7043, 1.0), (0.7209, 0.693, 1.0), (0.7318, 0.6815, 1.0), (0.7424, 0.6699, 1.0), (0.7529, 0.6581, 1.0), (0.7632, 0.6461, 1.0), (0.7733, 0.634, 1.0), (0.7832, 0.6217, 1.0), (0.793, 0.6093, 1.0), (0.8025, 0.5967, 1.0), (0.8118, 0.5839, 1.0), (0.8209, 0.5711, 1.0), (0.8298, 0.558, 1.0), (0.8385, 0.5449, 1.0), (0.847, 0.5316, 1.0), (0.8553, 0.5181, 1.0), (0.8634, 0.5046, 1.0), (0.8712, 0.4909, 1.0), (0.8789, 0.477, 1.0), (0.8863, 0.4631, 1.0), (0.8935, 0.4491, 1.0), (0.9005, 0.4349, 1.0), (0.9072, 0.4206, 1.0), (0.9138, 0.4063, 1.0), (0.9201, 0.3918, 1.0), (0.9261, 0.3772, 1.0), (0.932, 0.3625, 1.0), (0.9376, 0.3478, 1.0), (0.9429, 0.3329, 1.0), (0.9481, 0.318, 1.0), (0.953, 0.303, 1.0), (0.9577, 0.2879, 1.0), (0.9621, 0.2728, 1.0), (0.9663, 0.2575, 1.0), (0.9702, 0.2423, 1.0), (0.9739, 0.2269, 1.0), (0.9774, 0.2115, 1.0), (0.9806, 0.1961, 1.0), (0.9836, 0.1806, 1.0), (0.9863, 0.165, 1.0), (0.9888, 0.1494, 1.0), (0.991, 0.1338, 1.0), (0.993, 0.1181, 1.0), (0.9947, 0.1024, 1.0), (0.9962, 0.08672, 1.0), (0.9975, 0.07098, 1.0), (0.9985, 0.05523, 1.0), (0.9992, 0.03946, 1.0), (0.9997, 0.02368, 1.0), (1.0, 0.007894, 1.0), (1.0, -0.007892, 1.0), (0.9997, -0.02368, 1.0), (0.9992, -0.03946, 1.0), (0.9985, -0.05523, 1.0), (0.9975, -0.07098, 1.0), (0.9962, -0.08672, 1.0), (0.9947, -0.1024, 1.0), (0.993, -0.1181, 1.0), (0.991, -0.1338, 1.0), (0.9888, -0.1494, 1.0), (0.9863, -0.165, 1.0), (0.9836, -0.1806, 1.0), (0.9806, -0.1961, 1.0), (0.9774, -0.2115, 1.0), (0.9739, -0.2269, 1.0), (0.9702, -0.2423, 1.0), (0.9663, -0.2575, 1.0), (0.9621, -0.2728, 1.0), (0.9577, -0.2879, 1.0), (0.953, -0.303, 1.0), (0.9481, -0.318, 1.0), (0.9429, -0.3329, 1.0), (0.9376, -0.3478, 1.0), (0.932, -0.3625, 1.0), (0.9261, -0.3772, 1.0), (0.9201, -0.3918, 1.0), (0.9138, -0.4063, 1.0), (0.9072, -0.4206, 1.0), (0.9005, -0.4349, 1.0), (0.8935, -0.4491, 1.0), (0.8863, -0.4631, 1.0), (0.8789, -0.477, 1.0), (0.8712, -0.4909, 1.0), (0.8634, -0.5045, 1.0), (0.8553, -0.5181, 1.0), (0.847, -0.5316, 1.0), (0.8385, -0.5449, 1.0), (0.8298, -0.558, 1.0), (0.8209, -0.5711, 1.0), (0.8118, -0.5839, 1.0), (0.8025, -0.5967, 1.0), (0.793, -0.6093, 1.0), (0.7832, -0.6217, 1.0), (0.7733, -0.634, 1.0), (0.7632, -0.6461, 1.0), (0.7529, -0.6581, 1.0), (0.7424, -0.6699, 1.0), (0.7318, -0.6815, 1.0), (0.7209, -0.693, 1.0), (0.7099, -0.7043, 1.0), (0.6987, -0.7154, 1.0), (0.6873, -0.7264, 1.0), (0.6758, -0.7371, 1.0), (0.664, -0.7477, 1.0), (0.6521, -0.7581, 1.0), (0.6401, -0.7683, 1.0), (0.6279, -0.7783, 1.0), (0.6155, -0.7881, 1.0), (0.603, -0.7977, 1.0), (0.5903, -0.8072, 1.0), (0.5775, -0.8164, 1.0), (0.5646, -0.8254, 1.0), (0.5515, -0.8342, 1.0), (0.5382, -0.8428, 1.0), (0.5249, -0.8512, 1.0), (0.5114, -0.8594, 1.0), (0.4977, -0.8673, 1.0), (0.484, -0.8751, 1.0), (0.4701, -0.8826, 1.0), (0.4561, -0.8899, 1.0), (0.442, -0.897, 1.0), (0.4278, -0.9039, 1.0), (0.4135, -0.9105, 1.0), (0.399, -0.9169, 1.0), (0.3845, -0.9231, 1.0), (0.3699, -0.9291, 1.0), (0.3552, -0.9348, 1.0), (0.3404, -0.9403, 1.0), (0.3255, -0.9455, 1.0), (0.3105, -0.9506, 1.0), (0.2955, -0.9554, 1.0), (0.2804, -0.9599, 1.0), (0.2652, -0.9642, 1.0), (0.2499, -0.9683, 1.0), (0.2346, -0.9721, 1.0), (0.2192, -0.9757, 1.0), (0.2038, -0.979, 1.0), (0.1883, -0.9821, 1.0), (0.1728, -0.985, 1.0), (0.1572, -0.9876, 1.0), (0.1416, -0.9899, 1.0), (0.126, -0.992, 1.0), (0.1103, -0.9939, 1.0), (0.09458, -0.9955, 1.0), (0.07885, -0.9969, 1.0), (0.06311, -0.998, 1.0), (0.04735, -0.9989, 1.0), (0.03157, -0.9995, 1.0), (0.01579, -0.9999, 1.0), (2.058e-06, -1.0, 1.0), (-0.01578, -0.9999, 1.0), (-0.03157, -0.9995, 1.0), (-0.04734, -0.9989, 1.0), (-0.0631, -0.998, 1.0), (-0.07885, -0.9969, 1.0), (-0.09458, -0.9955, 1.0), (-0.1103, -0.9939, 1.0), (-0.126, -0.992, 1.0), (-0.1416, -0.9899, 1.0), (-0.1572, -0.9876, 1.0), (-0.1728, -0.985, 1.0), (-0.1883, -0.9821, 1.0), (-0.2038, -0.979, 1.0), (-0.2192, -0.9757, 1.0), (-0.2346, -0.9721, 1.0), (-0.2499, -0.9683, 1.0), (-0.2652, -0.9642, 1.0), (-0.2804, -0.9599, 1.0), (-0.2955, -0.9554, 1.0), (-0.3105, -0.9506, 1.0), (-0.3255, -0.9455, 1.0), (-0.3404, -0.9403, 1.0), (-0.3552, -0.9348, 1.0), (-0.3699, -0.9291, 1.0), (-0.3845, -0.9231, 1.0), (-0.399, -0.9169, 1.0), (-0.4135, -0.9105, 1.0), (-0.4278, -0.9039, 1.0), (-0.442, -0.897, 1.0), (-0.4561, -0.8899, 1.0), (-0.4701, -0.8826, 1.0), (-0.484, -0.8751, 1.0), (-0.4977, -0.8673, 1.0), (-0.5113, -0.8594, 1.0), (-0.5249, -0.8512, 1.0), (-0.5382, -0.8428, 1.0), (-0.5515, -0.8342, 1.0), (-0.5646, -0.8254, 1.0), (-0.5775, -0.8164, 1.0), (-0.5903, -0.8072, 1.0), (-0.603, -0.7977, 1.0), (-0.6155, -0.7881, 1.0), (-0.6279, -0.7783, 1.0), (-0.6401, -0.7683, 1.0), (-0.6521, -0.7581, 1.0), (-0.664, -0.7477, 1.0), (-0.6757, -0.7371, 1.0), (-0.6873, -0.7264, 1.0), (-0.6987, -0.7154, 1.0), (-0.7099, -0.7043, 1.0), (-0.7209, -0.693, 1.0), (-0.7318, -0.6816, 1.0), (-0.7424, -0.6699, 1.0), (-0.7529, -0.6581, 1.0), (-0.7632, -0.6461, 1.0), (-0.7733, -0.634, 1.0), (-0.7832, -0.6217, 1.0), (-0.793, -0.6093, 1.0), (-0.8025, -0.5967, 1.0), (-0.8118, -0.5839, 1.0), (-0.8209, -0.5711, 1.0), (-0.8298, -0.558, 1.0), (-0.8385, -0.5449, 1.0), (-0.847, -0.5316, 1.0), (-0.8553, -0.5181, 1.0), (-0.8634, -0.5046, 1.0), (-0.8712, -0.4909, 1.0), (-0.8789, -0.477, 1.0), (-0.8863, -0.4631, 1.0), (-0.8935, -0.4491, 1.0), (-0.9005, -0.4349, 1.0), (-0.9072, -0.4206, 1.0), (-0.9138, -0.4063, 1.0), (-0.9201, -0.3918, 1.0), (-0.9261, -0.3772, 1.0), (-0.932, -0.3625, 1.0), (-0.9376, -0.3478, 1.0), (-0.9429, -0.3329, 1.0), (-0.9481, -0.318, 1.0), (-0.953, -0.303, 1.0), (-0.9577, -0.2879, 1.0), (-0.9621, -0.2728, 1.0), (-0.9663, -0.2575, 1.0), (-0.9702, -0.2423, 1.0), (-0.9739, -0.2269, 1.0), (-0.9774, -0.2115, 1.0), (-0.9806, -0.1961, 1.0), (-0.9836, -0.1805, 1.0), (-0.9863, -0.165, 1.0), (-0.9888, -0.1494, 1.0), (-0.991, -0.1338, 1.0), (-0.993, -0.1181, 1.0), (-0.9947, -0.1024, 1.0), (-0.9962, -0.08671, 1.0), (-0.9975, -0.07097, 1.0), (-0.9985, -0.05522, 1.0), (-0.9992, -0.03945, 1.0), (-0.9997, -0.02367, 1.0), (-1.0, -0.007886, 1.0), (-1.0, 0.007901, 1.0), (-0.9997, 0.02369, 1.0), (-0.9992, 0.03947, 1.0), (-0.9985, 0.05523, 1.0), (-0.9975, 0.07099, 1.0), (-0.9962, 0.08673, 1.0), (-0.9947, 0.1024, 1.0), (-0.993, 0.1181, 1.0), (-0.991, 0.1338, 1.0), (-0.9888, 0.1494, 1.0), (-0.9863, 0.165, 1.0), (-0.9836, 0.1806, 1.0), (-0.9806, 0.1961, 1.0), (-0.9774, 0.2115, 1.0), (-0.9739, 0.2269, 1.0), (-0.9702, 0.2423, 1.0), (-0.9663, 0.2576, 1.0), (-0.9621, 0.2728, 1.0), (-0.9577, 0.2879, 1.0), (-0.953, 0.303, 1.0), (-0.9481, 0.318, 1.0), (-0.9429, 0.333, 1.0), (-0.9376, 0.3478, 1.0), (-0.932, 0.3626, 1.0), (-0.9261, 0.3772, 1.0), (-0.9201, 0.3918, 1.0), (-0.9138, 0.4063, 1.0), (-0.9072, 0.4206, 1.0), (-0.9005, 0.4349, 1.0), (-0.8935, 0.4491, 1.0), (-0.8863, 0.4631, 1.0), (-0.8789, 0.4771, 1.0), (-0.8712, 0.4909, 1.0), (-0.8634, 0.5046, 1.0), (-0.8553, 0.5181, 1.0), (-0.847, 0.5316, 1.0), (-0.8385, 0.5449, 1.0), (-0.8298, 0.558, 1.0), (-0.8209, 0.5711, 1.0), (-0.8118, 0.584, 1.0), (-0.8025, 0.5967, 1.0), (-0.7929, 0.6093, 1.0), (-0.7832, 0.6217, 1.0), (-0.7733, 0.634, 1.0), (-0.7632, 0.6462, 1.0), (-0.7529, 0.6581, 1.0), (-0.7424, 0.6699, 1.0), (-0.7318, 0.6816, 1.0), (-0.7209, 0.693, 1.0), (-0.7099, 0.7043, 1.0), (-0.6987, 0.7154, 1.0), (-0.6873, 0.7264, 1.0), (-0.6757, 0.7371, 1.0), (-0.664, 0.7477, 1.0), (-0.6521, 0.7581, 1.0), (-0.6401, 0.7683, 1.0), (-0.6279, 0.7783, 1.0), (-0.6155, 0.7881, 1.0), (-0.603, 0.7977, 1.0), (-0.5903, 0.8072, 1.0), (-0.5775, 0.8164, 1.0), (-0.5645, 0.8254, 1.0), (-0.5514, 0.8342, 1.0), (-0.5382, 0.8428, 1.0), (-0.5248, 0.8512, 1.0), (-0.5113, 0.8594, 1.0), (-0.4977, 0.8673, 1.0), (-0.4839, 0.8751, 1.0), (-0.4701, 0.8826, 1.0), (-0.4561, 0.8899, 1.0), (-0.442, 0.897, 1.0), (-0.4278, 0.9039, 1.0), (-0.4134, 0.9105, 1.0), (-0.399, 0.9169, 1.0), (-0.3845, 0.9231, 1.0), (-0.3699, 0.9291, 1.0), (-0.3551, 0.9348, 1.0), (-0.3403, 0.9403, 1.0), (-0.3255, 0.9456, 1.0), (-0.3105, 0.9506, 1.0), (-0.2954, 0.9554, 1.0), (-0.2803, 0.9599, 1.0), (-0.2651, 0.9642, 1.0), (-0.2499, 0.9683, 1.0), (-0.2346, 0.9721, 1.0), (-0.2192, 0.9757, 1.0), (-0.2038, 0.979, 1.0), (-0.1883, 0.9821, 1.0), (-0.1728, 0.985, 1.0), (-0.1572, 0.9876, 1.0), (-0.1416, 0.9899, 1.0), (-0.1259, 0.992, 1.0), (-0.1103, 0.9939, 1.0), (-0.09455, 0.9955, 1.0), (-0.07882, 0.9969, 1.0), (-0.06308, 0.998, 1.0), (-0.04731, 0.9989, 1.0), (-0.03154, 0.9995, 1.0), (-0.01576, 0.9999, 1.0)], [], [(0, 797, 796, 2), (2, 796, 798, 4), (4, 798, 799, 6), (6, 799, 800, 8), (8, 800, 801, 10), (10, 801, 802, 12), (12, 802, 803, 14), (14, 803, 804, 16), (16, 804, 805, 18), (18, 805, 806, 20), (20, 806, 807, 22), (22, 807, 808, 24), (24, 808, 809, 26), (26, 809, 810, 28), (28, 810, 811, 30), (30, 811, 812, 32), (32, 812, 813, 34), (34, 813, 814, 36), (36, 814, 815, 38), (38, 815, 816, 40), (40, 816, 817, 42), (42, 817, 818, 44), (44, 818, 819, 46), (46, 819, 820, 48), (48, 820, 821, 50), (50, 821, 822, 52), (52, 822, 823, 54), (54, 823, 824, 56), (56, 824, 825, 58), (58, 825, 826, 60), (60, 826, 827, 62), (62, 827, 828, 64), (64, 828, 829, 66), (66, 829, 830, 68), (68, 830, 831, 70), (70, 831, 832, 72), (72, 832, 833, 74), (74, 833, 834, 76), (76, 834, 835, 78), (78, 835, 836, 80), (80, 836, 837, 82), (82, 837, 838, 84), (84, 838, 839, 86), (86, 839, 840, 88), (88, 840, 841, 90), (90, 841, 842, 92), (92, 842, 843, 94), (94, 843, 844, 96), (96, 844, 845, 98), (98, 845, 846, 100), (100, 846, 847, 102), (102, 847, 848, 104), (104, 848, 849, 106), (106, 849, 850, 108), (108, 850, 851, 110), (110, 851, 852, 112), (112, 852, 853, 114), (114, 853, 854, 116), (116, 854, 855, 118), (118, 855, 856, 120), (120, 856, 857, 122), (122, 857, 858, 124), (124, 858, 859, 126), (126, 859, 860, 128), (128, 860, 861, 130), (130, 861, 862, 132), (132, 862, 863, 134), (134, 863, 864, 136), (136, 864, 865, 138), (138, 865, 866, 140), (140, 866, 867, 142), (142, 867, 868, 144), (144, 868, 869, 146), (146, 869, 870, 148), (148, 870, 871, 150), (150, 871, 872, 152), (152, 872, 873, 154), (154, 873, 874, 156), (156, 874, 875, 158), (158, 875, 876, 160), (160, 876, 877, 162), (162, 877, 878, 164), (164, 878, 879, 166), (166, 879, 880, 168), (168, 880, 881, 170), (170, 881, 882, 172), (172, 882, 883, 174), (174, 883, 884, 176), (176, 884, 885, 178), (178, 885, 886, 180), (180, 886, 887, 182), (182, 887, 888, 184), (184, 888, 889, 186), (186, 889, 890, 188), (188, 890, 891, 190), (190, 891, 892, 192), (192, 892, 893, 194), (194, 893, 894, 196), (196, 894, 895, 198), (198, 895, 896, 200), (200, 896, 897, 202), (202, 897, 898, 204), (204, 898, 899, 206), (206, 899, 900, 208), (208, 900, 901, 210), (210, 901, 902, 212), (212, 902, 903, 214), (214, 903, 904, 216), (216, 904, 905, 218), (218, 905, 906, 220), (220, 906, 907, 222), (222, 907, 908, 224), (224, 908, 909, 226), (226, 909, 910, 228), (228, 910, 911, 230), (230, 911, 912, 232), (232, 912, 913, 234), (234, 913, 914, 236), (236, 914, 915, 238), (238, 915, 916, 240), (240, 916, 917, 242), (242, 917, 918, 244), (244, 918, 919, 246), (246, 919, 920, 248), (248, 920, 921, 250), (250, 921, 922, 252), (252, 922, 923, 254), (254, 923, 924, 256), (256, 924, 925, 258), (258, 925, 926, 260), (260, 926, 927, 262), (262, 927, 928, 264), (264, 928, 929, 266), (266, 929, 930, 268), (268, 930, 931, 270), (270, 931, 932, 272), (272, 932, 933, 274), (274, 933, 934, 276), (276, 934, 935, 278), (278, 935, 936, 280), (280, 936, 937, 282), (282, 937, 938, 284), (284, 938, 939, 286), (286, 939, 940, 288), (288, 940, 941, 290), (290, 941, 942, 292), (292, 942, 943, 294), (294, 943, 944, 296), (296, 944, 945, 298), (298, 945, 946, 300), (300, 946, 947, 302), (302, 947, 948, 304), (304, 948, 949, 306), (306, 949, 950, 308), (308, 950, 951, 310), (310, 951, 952, 312), (312, 952, 953, 314), (314, 953, 954, 316), (316, 954, 955, 318), (318, 955, 956, 320), (320, 956, 957, 322), (322, 957, 958, 324), (324, 958, 959, 326), (326, 959, 960, 328), (328, 960, 961, 330), (330, 961, 962, 332), (332, 962, 963, 334), (334, 963, 964, 336), (336, 964, 965, 338), (338, 965, 966, 340), (340, 966, 967, 342), (342, 967, 968, 344), (344, 968, 969, 346), (346, 969, 970, 348), (348, 970, 971, 350), (350, 971, 972, 352), (352, 972, 973, 354), (354, 973, 974, 356), (356, 974, 975, 358), (358, 975, 976, 360), (360, 976, 977, 362), (362, 977, 978, 364), (364, 978, 979, 366), (366, 979, 980, 368), (368, 980, 981, 370), (370, 981, 982, 372), (372, 982, 983, 374), (374, 983, 984, 376), (376, 984, 985, 378), (378, 985, 986, 380), (380, 986, 987, 382), (382, 987, 988, 384), (384, 988, 989, 386), (386, 989, 990, 388), (388, 990, 991, 390), (390, 991, 992, 392), (392, 992, 993, 394), (394, 993, 994, 396), (396, 994, 995, 398), (398, 995, 996, 400), (400, 996, 997, 402), (402, 997, 998, 404), (404, 998, 999, 406), (406, 999, 1000, 408), (408, 1000, 1001, 410), (410, 1001, 1002, 412), (412, 1002, 1003, 414), (414, 1003, 1004, 416), (416, 1004, 1005, 418), (418, 1005, 1006, 420), (420, 1006, 1007, 422), (422, 1007, 1008, 424), (424, 1008, 1009, 426), (426, 1009, 1010, 428), (428, 1010, 1011, 430), (430, 1011, 1012, 432), (432, 1012, 1013, 434), (434, 1013, 1014, 436), (436, 1014, 1015, 438), (438, 1015, 1016, 440), (440, 1016, 1017, 442), (442, 1017, 1018, 444), (444, 1018, 1019, 446), (446, 1019, 1020, 448), (448, 1020, 1021, 450), (450, 1021, 1022, 452), (452, 1022, 1023, 454), (454, 1023, 1024, 456), (456, 1024, 1025, 458), (458, 1025, 1026, 460), (460, 1026, 1027, 462), (462, 1027, 1028, 464), (464, 1028, 1029, 466), (466, 1029, 1030, 468), (468, 1030, 1031, 470), (470, 1031, 1032, 472), (472, 1032, 1033, 474), (474, 1033, 1034, 476), (476, 1034, 1035, 478), (478, 1035, 1036, 480), (480, 1036, 1037, 482), (482, 1037, 1038, 484), (484, 1038, 1039, 486), (486, 1039, 1040, 488), (488, 1040, 1041, 490), (490, 1041, 1042, 492), (492, 1042, 1043, 494), (494, 1043, 1044, 496), (496, 1044, 1045, 498), (498, 1045, 1046, 500), (500, 1046, 1047, 502), (502, 1047, 1048, 504), (504, 1048, 1049, 506), (506, 1049, 1050, 508), (508, 1050, 1051, 510), (510, 1051, 1052, 512), (512, 1052, 1053, 514), (514, 1053, 1054, 516), (516, 1054, 1055, 518), (518, 1055, 1056, 520), (520, 1056, 1057, 522), (522, 1057, 1058, 524), (524, 1058, 1059, 526), (526, 1059, 1060, 528), (528, 1060, 1061, 530), (530, 1061, 1062, 532), (532, 1062, 1063, 534), (534, 1063, 1064, 536), (536, 1064, 1065, 538), (538, 1065, 1066, 540), (540, 1066, 1067, 542), (542, 1067, 1068, 544), (544, 1068, 1069, 546), (546, 1069, 1070, 548), (548, 1070, 1071, 550), (550, 1071, 1072, 552), (552, 1072, 1073, 554), (554, 1073, 1074, 556), (556, 1074, 1075, 558), (558, 1075, 1076, 560), (560, 1076, 1077, 562), (562, 1077, 1078, 564), (564, 1078, 1079, 566), (566, 1079, 1080, 568), (568, 1080, 1081, 570), (570, 1081, 1082, 572), (572, 1082, 1083, 574), (574, 1083, 1084, 576), (576, 1084, 1085, 578), (578, 1085, 1086, 580), (580, 1086, 1087, 582), (582, 1087, 1088, 584), (584, 1088, 1089, 586), (586, 1089, 1090, 588), (588, 1090, 1091, 590), (590, 1091, 1092, 592), (592, 1092, 1093, 594), (594, 1093, 1094, 596), (596, 1094, 1095, 598), (598, 1095, 1096, 600), (600, 1096, 1097, 602), (602, 1097, 1098, 604), (604, 1098, 1099, 606), (606, 1099, 1100, 608), (608, 1100, 1101, 610), (610, 1101, 1102, 612), (612, 1102, 1103, 614), (614, 1103, 1104, 616), (616, 1104, 1105, 618), (618, 1105, 1106, 620), (620, 1106, 1107, 622), (622, 1107, 1108, 624), (624, 1108, 1109, 626), (626, 1109, 1110, 628), (628, 1110, 1111, 630), (630, 1111, 1112, 632), (632, 1112, 1113, 634), (634, 1113, 1114, 636), (636, 1114, 1115, 638), (638, 1115, 1116, 640), (640, 1116, 1117, 642), (642, 1117, 1118, 644), (644, 1118, 1119, 646), (646, 1119, 1120, 648), (648, 1120, 1121, 650), (650, 1121, 1122, 652), (652, 1122, 1123, 654), (654, 1123, 1124, 656), (656, 1124, 1125, 658), (658, 1125, 1126, 660), (660, 1126, 1127, 662), (662, 1127, 1128, 664), (664, 1128, 1129, 666), (666, 1129, 1130, 668), (668, 1130, 1131, 670), (670, 1131, 1132, 672), (672, 1132, 1133, 674), (674, 1133, 1134, 676), (676, 1134, 1135, 678), (678, 1135, 1136, 680), (680, 1136, 1137, 682), (682, 1137, 1138, 684), (684, 1138, 1139, 686), (686, 1139, 1140, 688), (688, 1140, 1141, 690), (690, 1141, 1142, 692), (692, 1142, 1143, 694), (694, 1143, 1144, 696), (696, 1144, 1145, 698), (698, 1145, 1146, 700), (700, 1146, 1147, 702), (702, 1147, 1148, 704), (704, 1148, 1149, 706), (706, 1149, 1150, 708), (708, 1150, 1151, 710), (710, 1151, 1152, 712), (712, 1152, 1153, 714), (714, 1153, 1154, 716), (716, 1154, 1155, 718), (718, 1155, 1156, 720), (720, 1156, 1157, 722), (722, 1157, 1158, 724), (724, 1158, 1159, 726), (726, 1159, 1160, 728), (728, 1160, 1161, 730), (730, 1161, 1162, 732), (732, 1162, 1163, 734), (734, 1163, 1164, 736), (736, 1164, 1165, 738), (738, 1165, 1166, 740), (740, 1166, 1167, 742), (742, 1167, 1168, 744), (744, 1168, 1169, 746), (746, 1169, 1170, 748), (748, 1170, 1171, 750), (750, 1171, 1172, 752), (752, 1172, 1173, 754), (754, 1173, 1174, 756), (756, 1174, 1175, 758), (758, 1175, 1176, 760), (760, 1176, 1177, 762), (762, 1177, 1178, 764), (764, 1178, 1179, 766), (766, 1179, 1180, 768), (768, 1180, 1181, 770), (770, 1181, 1182, 772), (772, 1182, 1183, 774), (774, 1183, 1184, 776), (776, 1184, 1185, 778), (778, 1185, 1186, 780), (780, 1186, 1187, 782), (782, 1187, 1188, 784), (784, 1188, 1189, 786), (786, 1189, 1190, 788), (788, 1190, 1191, 790), (790, 1191, 1192, 792), (3, 1, 795, 793, 791, 789, 787, 785, 783, 781, 779, 777, 775, 773, 771, 769, 767, 765, 763, 761, 759, 757, 755, 753, 751, 749, 747, 745, 743, 741, 739, 737, 735, 733, 731, 729, 727, 725, 723, 721, 719, 717, 715, 713, 711, 709, 707, 705, 703, 701, 699, 697, 695, 693, 691, 689, 687, 685, 683, 681, 679, 677, 675, 673, 671, 669, 667, 665, 663, 661, 659, 657, 655, 653, 651, 649, 647, 645, 643, 641, 639, 637, 635, 633, 631, 629, 627, 625, 623, 621, 619, 617, 615, 613, 611, 609, 607, 605, 603, 601, 599, 597, 595, 593, 591, 589, 587, 585, 583, 581, 579, 577, 575, 573, 571, 569, 567, 565, 563, 561, 559, 557, 555, 553, 551, 549, 547, 545, 543, 541, 539, 537, 535, 533, 531, 529, 527, 525, 523, 521, 519, 517, 515, 513, 511, 509, 507, 505, 503, 501, 499, 497, 495, 493, 491, 489, 487, 485, 483, 481, 479, 477, 475, 473, 471, 469, 467, 465, 463, 461, 459, 457, 455, 453, 451, 449, 447, 445, 443, 441, 439, 437, 435, 433, 431, 429, 427, 425, 423, 421, 419, 417, 415, 413, 411, 409, 407, 405, 403, 401, 399, 397, 395, 393, 391, 389, 387, 385, 383, 381, 379, 377, 375, 373, 371, 369, 367, 365, 363, 361, 359, 357, 355, 353, 351, 349, 347, 345, 343, 341, 339, 337, 335, 333, 331, 329, 327, 325, 323, 321, 319, 317, 315, 313, 311, 309, 307, 305, 303, 301, 299, 297, 295, 293, 291, 289, 287, 285, 283, 281, 279, 277, 275, 273, 271, 269, 267, 265, 263, 261, 259, 257, 255, 253, 251, 249, 247, 245, 243, 241, 239, 237, 235, 233, 231, 229, 227, 225, 223, 221, 219, 217, 215, 213, 211, 209, 207, 205, 203, 201, 199, 197, 195, 193, 191, 189, 187, 185, 183, 181, 179, 177, 175, 173, 171, 169, 167, 165, 163, 161, 159, 157, 155, 153, 151, 149, 147, 145, 143, 141, 139, 137, 135, 133, 131, 129, 127, 125, 123, 121, 119, 117, 115, 113, 111, 109, 107, 105, 103, 101, 99, 97, 95, 93, 91, 89, 87, 85, 83, 81, 79, 77, 75, 73, 71, 69, 67, 65, 63, 61, 59, 57, 55, 53, 51, 49, 47, 45, 43, 41, 39, 37, 35, 33, 31, 29, 27, 25, 23, 21, 19, 17, 15, 13, 11, 9, 7, 5), (792, 1192, 1193, 794), (794, 1193, 797, 0), (0, 2, 4, 6, 8, 10, 12, 14, 16, 18, 20, 22, 24, 26, 28, 30, 32, 34, 36, 38, 40, 42, 44, 46, 48, 50, 52, 54, 56, 58, 60, 62, 64, 66, 68, 70, 72, 74, 76, 78, 80, 82, 84, 86, 88, 90, 92, 94, 96, 98, 100, 102, 104, 106, 108, 110, 112, 114, 116, 118, 120, 122, 124, 126, 128, 130, 132, 134, 136, 138, 140, 142, 144, 146, 148, 150, 152, 154, 156, 158, 160, 162, 164, 166, 168, 170, 172, 174, 176, 178, 180, 182, 184, 186, 188, 190, 192, 194, 196, 198, 200, 202, 204, 206, 208, 210, 212, 214, 216, 218, 220, 222, 224, 226, 228, 230, 232, 234, 236, 238, 240, 242, 244, 246, 248, 250, 252, 254, 256, 258, 260, 262, 264, 266, 268, 270, 272, 274, 276, 278, 280, 282, 284, 286, 288, 290, 292, 294, 296, 298, 300, 302, 304, 306, 308, 310, 312, 314, 316, 318, 320, 322, 324, 326, 328, 330, 332, 334, 336, 338, 340, 342, 344, 346, 348, 350, 352, 354, 356, 358, 360, 362, 364, 366, 368, 370, 372, 374, 376, 378, 380, 382, 384, 386, 388, 390, 392, 394, 396, 398, 400, 402, 404, 406, 408, 410, 412, 414, 416, 418, 420, 422, 424, 426, 428, 430, 432, 434, 436, 438, 440, 442, 444, 446, 448, 450, 452, 454, 456, 458, 460, 462, 464, 466, 468, 470, 472, 474, 476, 478, 480, 482, 484, 486, 488, 490, 492, 494, 496, 498, 500, 502, 504, 506, 508, 510, 512, 514, 516, 518, 520, 522, 524, 526, 528, 530, 532, 534, 536, 538, 540, 542, 544, 546, 548, 550, 552, 554, 556, 558, 560, 562, 564, 566, 568, 570, 572, 574, 576, 578, 580, 582, 584, 586, 588, 590, 592, 594, 596, 598, 600, 602, 604, 606, 608, 610, 612, 614, 616, 618, 620, 622, 624, 626, 628, 630, 632, 634, 636, 638, 640, 642, 644, 646, 648, 650, 652, 654, 656, 658, 660, 662, 664, 666, 668, 670, 672, 674, 676, 678, 680, 682, 684, 686, 688, 690, 692, 694, 696, 698, 700, 702, 704, 706, 708, 710, 712, 714, 716, 718, 720, 722, 724, 726, 728, 730, 732, 734, 736, 738, 740, 742, 744, 746, 748, 750, 752, 754, 756, 758, 760, 762, 764, 766, 768, 770, 772, 774, 776, 778, 780, 782, 784, 786, 788, 790, 792, 794), (1, 3, 796, 797), (3, 5, 798, 796), (5, 7, 799, 798), (7, 9, 800, 799), (9, 11, 801, 800), (11, 13, 802, 801), (13, 15, 803, 802), (15, 17, 804, 803), (17, 19, 805, 804), (19, 21, 806, 805), (21, 23, 807, 806), (23, 25, 808, 807), (25, 27, 809, 808), (27, 29, 810, 809), (29, 31, 811, 810), (31, 33, 812, 811), (33, 35, 813, 812), (35, 37, 814, 813), (37, 39, 815, 814), (39, 41, 816, 815), (41, 43, 817, 816), (43, 45, 818, 817), (45, 47, 819, 818), (47, 49, 820, 819), (49, 51, 821, 820), (51, 53, 822, 821), (53, 55, 823, 822), (55, 57, 824, 823), (57, 59, 825, 824), (59, 61, 826, 825), (61, 63, 827, 826), (63, 65, 828, 827), (65, 67, 829, 828), (67, 69, 830, 829), (69, 71, 831, 830), (71, 73, 832, 831), (73, 75, 833, 832), (75, 77, 834, 833), (77, 79, 835, 834), (79, 81, 836, 835), (81, 83, 837, 836), (83, 85, 838, 837), (85, 87, 839, 838), (87, 89, 840, 839), (89, 91, 841, 840), (91, 93, 842, 841), (93, 95, 843, 842), (95, 97, 844, 843), (97, 99, 845, 844), (99, 101, 846, 845), (101, 103, 847, 846), (103, 105, 848, 847), (105, 107, 849, 848), (107, 109, 850, 849), (109, 111, 851, 850), (111, 113, 852, 851), (113, 115, 853, 852), (115, 117, 854, 853), (117, 119, 855, 854), (119, 121, 856, 855), (121, 123, 857, 856), (123, 125, 858, 857), (125, 127, 859, 858), (127, 129, 860, 859), (129, 131, 861, 860), (131, 133, 862, 861), (133, 135, 863, 862), (135, 137, 864, 863), (137, 139, 865, 864), (139, 141, 866, 865), (141, 143, 867, 866), (143, 145, 868, 867), (145, 147, 869, 868), (147, 149, 870, 869), (149, 151, 871, 870), (151, 153, 872, 871), (153, 155, 873, 872), (155, 157, 874, 873), (157, 159, 875, 874), (159, 161, 876, 875), (161, 163, 877, 876), (163, 165, 878, 877), (165, 167, 879, 878), (167, 169, 880, 879), (169, 171, 881, 880), (171, 173, 882, 881), (173, 175, 883, 882), (175, 177, 884, 883), (177, 179, 885, 884), (179, 181, 886, 885), (181, 183, 887, 886), (183, 185, 888, 887), (185, 187, 889, 888), (187, 189, 890, 889), (189, 191, 891, 890), (191, 193, 892, 891), (193, 195, 893, 892), (195, 197, 894, 893), (197, 199, 895, 894), (199, 201, 896, 895), (201, 203, 897, 896), (203, 205, 898, 897), (205, 207, 899, 898), (207, 209, 900, 899), (209, 211, 901, 900), (211, 213, 902, 901), (213, 215, 903, 902), (215, 217, 904, 903), (217, 219, 905, 904), (219, 221, 906, 905), (221, 223, 907, 906), (223, 225, 908, 907), (225, 227, 909, 908), (227, 229, 910, 909), (229, 231, 911, 910), (231, 233, 912, 911), (233, 235, 913, 912), (235, 237, 914, 913), (237, 239, 915, 914), (239, 241, 916, 915), (241, 243, 917, 916), (243, 245, 918, 917), (245, 247, 919, 918), (247, 249, 920, 919), (249, 251, 921, 920), (251, 253, 922, 921), (253, 255, 923, 922), (255, 257, 924, 923), (257, 259, 925, 924), (259, 261, 926, 925), (261, 263, 927, 926), (263, 265, 928, 927), (265, 267, 929, 928), (267, 269, 930, 929), (269, 271, 931, 930), (271, 273, 932, 931), (273, 275, 933, 932), (275, 277, 934, 933), (277, 279, 935, 934), (279, 281, 936, 935), (281, 283, 937, 936), (283, 285, 938, 937), (285, 287, 939, 938), (287, 289, 940, 939), (289, 291, 941, 940), (291, 293, 942, 941), (293, 295, 943, 942), (295, 297, 944, 943), (297, 299, 945, 944), (299, 301, 946, 945), (301, 303, 947, 946), (303, 305, 948, 947), (305, 307, 949, 948), (307, 309, 950, 949), (309, 311, 951, 950), (311, 313, 952, 951), (313, 315, 953, 952), (315, 317, 954, 953), (317, 319, 955, 954), (319, 321, 956, 955), (321, 323, 957, 956), (323, 325, 958, 957), (325, 327, 959, 958), (327, 329, 960, 959), (329, 331, 961, 960), (331, 333, 962, 961), (333, 335, 963, 962), (335, 337, 964, 963), (337, 339, 965, 964), (339, 341, 966, 965), (341, 343, 967, 966), (343, 345, 968, 967), (345, 347, 969, 968), (347, 349, 970, 969), (349, 351, 971, 970), (351, 353, 972, 971), (353, 355, 973, 972), (355, 357, 974, 973), (357, 359, 975, 974), (359, 361, 976, 975), (361, 363, 977, 976), (363, 365, 978, 977), (365, 367, 979, 978), (367, 369, 980, 979), (369, 371, 981, 980), (371, 373, 982, 981), (373, 375, 983, 982), (375, 377, 984, 983), (377, 379, 985, 984), (379, 381, 986, 985), (381, 383, 987, 986), (383, 385, 988, 987), (385, 387, 989, 988), (387, 389, 990, 989), (389, 391, 991, 990), (391, 393, 992, 991), (393, 395, 993, 992), (395, 397, 994, 993), (397, 399, 995, 994), (399, 401, 996, 995), (401, 403, 997, 996), (403, 405, 998, 997), (405, 407, 999, 998), (407, 409, 1000, 999), (409, 411, 1001, 1000), (411, 413, 1002, 1001), (413, 415, 1003, 1002), (415, 417, 1004, 1003), (417, 419, 1005, 1004), (419, 421, 1006, 1005), (421, 423, 1007, 1006), (423, 425, 1008, 1007), (425, 427, 1009, 1008), (427, 429, 1010, 1009), (429, 431, 1011, 1010), (431, 433, 1012, 1011), (433, 435, 1013, 1012), (435, 437, 1014, 1013), (437, 439, 1015, 1014), (439, 441, 1016, 1015), (441, 443, 1017, 1016), (443, 445, 1018, 1017), (445, 447, 1019, 1018), (447, 449, 1020, 1019), (449, 451, 1021, 1020), (451, 453, 1022, 1021), (453, 455, 1023, 1022), (455, 457, 1024, 1023), (457, 459, 1025, 1024), (459, 461, 1026, 1025), (461, 463, 1027, 1026), (463, 465, 1028, 1027), (465, 467, 1029, 1028), (467, 469, 1030, 1029), (469, 471, 1031, 1030), (471, 473, 1032, 1031), (473, 475, 1033, 1032), (475, 477, 1034, 1033), (477, 479, 1035, 1034), (479, 481, 1036, 1035), (481, 483, 1037, 1036), (483, 485, 1038, 1037), (485, 487, 1039, 1038), (487, 489, 1040, 1039), (489, 491, 1041, 1040), (491, 493, 1042, 1041), (493, 495, 1043, 1042), (495, 497, 1044, 1043), (497, 499, 1045, 1044), (499, 501, 1046, 1045), (501, 503, 1047, 1046), (503, 505, 1048, 1047), (505, 507, 1049, 1048), (507, 509, 1050, 1049), (509, 511, 1051, 1050), (511, 513, 1052, 1051), (513, 515, 1053, 1052), (515, 517, 1054, 1053), (517, 519, 1055, 1054), (519, 521, 1056, 1055), (521, 523, 1057, 1056), (523, 525, 1058, 1057), (525, 527, 1059, 1058), (527, 529, 1060, 1059), (529, 531, 1061, 1060), (531, 533, 1062, 1061), (533, 535, 1063, 1062), (535, 537, 1064, 1063), (537, 539, 1065, 1064), (539, 541, 1066, 1065), (541, 543, 1067, 1066), (543, 545, 1068, 1067), (545, 547, 1069, 1068), (547, 549, 1070, 1069), (549, 551, 1071, 1070), (551, 553, 1072, 1071), (553, 555, 1073, 1072), (555, 557, 1074, 1073), (557, 559, 1075, 1074), (559, 561, 1076, 1075), (561, 563, 1077, 1076), (563, 565, 1078, 1077), (565, 567, 1079, 1078), (567, 569, 1080, 1079), (569, 571, 1081, 1080), (571, 573, 1082, 1081), (573, 575, 1083, 1082), (575, 577, 1084, 1083), (577, 579, 1085, 1084), (579, 581, 1086, 1085), (581, 583, 1087, 1086), (583, 585, 1088, 1087), (585, 587, 1089, 1088), (587, 589, 1090, 1089), (589, 591, 1091, 1090), (591, 593, 1092, 1091), (593, 595, 1093, 1092), (595, 597, 1094, 1093), (597, 599, 1095, 1094), (599, 601, 1096, 1095), (601, 603, 1097, 1096), (603, 605, 1098, 1097), (605, 607, 1099, 1098), (607, 609, 1100, 1099), (609, 611, 1101, 1100), (611, 613, 1102, 1101), (613, 615, 1103, 1102), (615, 617, 1104, 1103), (617, 619, 1105, 1104), (619, 621, 1106, 1105), (621, 623, 1107, 1106), (623, 625, 1108, 1107), (625, 627, 1109, 1108), (627, 629, 1110, 1109), (629, 631, 1111, 1110), (631, 633, 1112, 1111), (633, 635, 1113, 1112), (635, 637, 1114, 1113), (637, 639, 1115, 1114), (639, 641, 1116, 1115), (641, 643, 1117, 1116), (643, 645, 1118, 1117), (645, 647, 1119, 1118), (647, 649, 1120, 1119), (649, 651, 1121, 1120), (651, 653, 1122, 1121), (653, 655, 1123, 1122), (655, 657, 1124, 1123), (657, 659, 1125, 1124), (659, 661, 1126, 1125), (661, 663, 1127, 1126), (663, 665, 1128, 1127), (665, 667, 1129, 1128), (667, 669, 1130, 1129), (669, 671, 1131, 1130), (671, 673, 1132, 1131), (673, 675, 1133, 1132), (675, 677, 1134, 1133), (677, 679, 1135, 1134), (679, 681, 1136, 1135), (681, 683, 1137, 1136), (683, 685, 1138, 1137), (685, 687, 1139, 1138), (687, 689, 1140, 1139), (689, 691, 1141, 1140), (691, 693, 1142, 1141), (693, 695, 1143, 1142), (695, 697, 1144, 1143), (697, 699, 1145, 1144), (699, 701, 1146, 1145), (701, 703, 1147, 1146), (703, 705, 1148, 1147), (705, 707, 1149, 1148), (707, 709, 1150, 1149), (709, 711, 1151, 1150), (711, 713, 1152, 1151), (713, 715, 1153, 1152), (715, 717, 1154, 1153), (717, 719, 1155, 1154), (719, 721, 1156, 1155), (721, 723, 1157, 1156), (723, 725, 1158, 1157), (725, 727, 1159, 1158), (727, 729, 1160, 1159), (729, 731, 1161, 1160), (731, 733, 1162, 1161), (733, 735, 1163, 1162), (735, 737, 1164, 1163), (737, 739, 1165, 1164), (739, 741, 1166, 1165), (741, 743, 1167, 1166), (743, 745, 1168, 1167), (745, 747, 1169, 1168), (747, 749, 1170, 1169), (749, 751, 1171, 1170), (751, 753, 1172, 1171), (753, 755, 1173, 1172), (755, 757, 1174, 1173), (757, 759, 1175, 1174), (759, 761, 1176, 1175), (761, 763, 1177, 1176), (763, 765, 1178, 1177), (765, 767, 1179, 1178), (767, 769, 1180, 1179), (769, 771, 1181, 1180), (771, 773, 1182, 1181), (773, 775, 1183, 1182), (775, 777, 1184, 1183), (777, 779, 1185, 1184), (779, 781, 1186, 1185), (781, 783, 1187, 1186), (783, 785, 1188, 1187), (785, 787, 1189, 1188), (787, 789, 1190, 1189), (789, 791, 1191, 1190), (791, 793, 1192, 1191), (793, 795, 1193, 1192), (795, 1, 797, 1193)])
me_cylinder.use_remesh_preserve_volume = False
me_cylinder.use_remesh_preserve_attributes = False
me_cylinder.use_mirror_vertex_groups = False
me_cylinder.update()
me_cube_002 = bpy.data.meshes.new('Cube.002')
me_cube_002.from_pydata([(-0.3685, -1.0, -2.302), (-0.06776, -1.0, 0.02526), (-0.3685, 1.0, -2.302), (-0.06776, 1.0, 0.02526), (1.0, -1.0, -1.0), (1.0, -1.0, 1.0), (1.0, 1.0, -1.0), (1.0, 1.0, 1.0)], [], [(0, 1, 3, 2), (2, 3, 7, 6), (6, 7, 5, 4), (4, 5, 1, 0), (2, 6, 4, 0), (7, 3, 1, 5)])
me_cube_002.use_remesh_preserve_volume = False
me_cube_002.use_remesh_preserve_attributes = False
me_cube_002.use_mirror_vertex_groups = False
me_cube_002.update()
me_cube_004 = bpy.data.meshes.new('Cube.004')
me_cube_004.from_pydata([(-0.3685, -1.0, -2.302), (-0.06776, -1.0, 0.02526), (-0.3685, 1.0, -2.302), (-0.06776, 1.0, 0.02526), (1.0, -1.0, -1.0), (1.0, -1.0, 1.0), (1.0, 1.0, -1.0), (1.0, 1.0, 1.0)], [], [(0, 1, 3, 2), (2, 3, 7, 6), (6, 7, 5, 4), (4, 5, 1, 0), (2, 6, 4, 0), (7, 3, 1, 5)])
me_cube_004.use_remesh_preserve_volume = False
me_cube_004.use_remesh_preserve_attributes = False
me_cube_004.use_mirror_vertex_groups = False
me_cube_004.update()
me_cube_003 = bpy.data.meshes.new('Cube.003')
me_cube_003.from_pydata([(-0.3685, -1.0, -2.302), (-0.06776, -1.0, 0.02526), (-0.3685, 1.0, -2.302), (-0.06776, 1.0, 0.02526), (1.0, -1.0, -1.0), (1.0, -1.0, 1.0), (1.0, 1.0, -1.0), (1.0, 1.0, 1.0)], [], [(0, 1, 3, 2), (2, 3, 7, 6), (6, 7, 5, 4), (4, 5, 1, 0), (2, 6, 4, 0), (7, 3, 1, 5)])
me_cube_003.use_remesh_preserve_volume = False
me_cube_003.use_remesh_preserve_attributes = False
me_cube_003.use_mirror_vertex_groups = False
me_cube_003.update()

# ---- objects
ob_cube = bpy.data.objects.new('Cube', me_cube_001)
ob_cone_001 = bpy.data.objects.new('Cone.001', me_cone_001)
ob_cylinder = bpy.data.objects.new('Cylinder', me_cylinder)
ob_lamp = bpy.data.objects.new('Lamp', light_lamp)
ob_camera = bpy.data.objects.new('Camera', cam_camera)
ob_cube_001 = bpy.data.objects.new('Cube.001', me_cube_002)
ob_cube_003 = bpy.data.objects.new('Cube.003', me_cube_004)
ob_cube_002 = bpy.data.objects.new('Cube.002', me_cube_003)

# ---- transforms, parenting, visibility, modifiers, constraints
ob_cube.location = (0.0, 0.5029, 1.907)
ob_cube.rotation_euler = (0.0, 0.0, 1.571)
ob_cube.scale = (0.5501, 0.01993, 0.5501)
ob_cube.lineart.crease_threshold = 0.0
ob_cone_001.location = (0.0, 0.0, -1.959)
ob_cone_001.rotation_euler = (0.005404, 3.143, 0.518)
ob_cone_001.scale = (0.51, 0.51, 0.51)
ob_cone_001.lineart.crease_threshold = 0.0
ob_cylinder.location = (0.0, 0.0, 0.4215)
ob_cylinder.scale = (0.51, 0.51, 1.876)
ob_cylinder.lineart.crease_threshold = 0.0
ob_lamp.location = (4.076, 1.005, 5.904)
ob_lamp.rotation_euler = (0.6503, 0.05522, 1.866)
ob_lamp.lock_rotations_4d = False
ob_lamp.empty_display_type = 'ARROWS'
ob_lamp.color = (0.0, 0.0, 0.0, 0.0)
ob_lamp.lineart.crease_threshold = 0.0
ob_camera.location = (7.481, -6.508, 5.344)
ob_camera.rotation_euler = (1.109, 0.0, 0.8149)
ob_camera.lock_rotations_4d = False
ob_camera.empty_display_type = 'ARROWS'
ob_camera.color = (0.0, 0.0, 0.0, 0.0)
ob_camera.display_type = 'WIRE'
ob_camera.lineart.crease_threshold = 0.0
ob_cube_001.location = (0.0, -0.5029, 1.907)
ob_cube_001.rotation_euler = (0.0, 0.0, 4.712)
ob_cube_001.scale = (0.5501, 0.01993, 0.5501)
ob_cube_001.lineart.crease_threshold = 0.0
ob_cube_003.location = (0.5029, 0.0, 1.907)
ob_cube_003.scale = (0.5501, 0.01993, 0.5501)
ob_cube_003.lineart.crease_threshold = 0.0
ob_cube_002.location = (-0.5029, -0.08614, 1.907)
ob_cube_002.rotation_euler = (0.0, 0.0, 3.142)
ob_cube_002.scale = (0.5501, 0.01993, 0.5501)
ob_cube_002.lineart.crease_threshold = 0.0

# ---- collection membership
col_collection_1.objects.link(ob_cube)
col_collection_1.objects.link(ob_cone_001)
col_collection_1.objects.link(ob_cylinder)
col_collection_1.objects.link(ob_lamp)
col_collection_1.objects.link(ob_camera)
col_collection_1.objects.link(ob_cube_001)
col_collection_1.objects.link(ob_cube_003)
col_collection_1.objects.link(ob_cube_002)

# ---- scene / render settings (as saved in the file)
scene.camera = ob_camera
scene.frame_start = 1; scene.frame_end = 250; scene.frame_set(1)
scene.render.engine = 'BLENDER_EEVEE_NEXT'
scene.render.resolution_percentage = 50
scene.render.dither_intensity = 0.0
scene.cycles.use_denoising = False
scene.cycles.samples = 128
scene.cycles.sampling_pattern = 'TABULATED_SOBOL'
scene.cycles.use_adaptive_sampling = False
scene.cycles.use_light_tree = False
scene.cycles.blur_glossy = 0.0
scene.cycles.sample_clamp_indirect = 0.0
scene.view_settings.view_transform = 'Standard'
bpy.context.view_layer.update()
